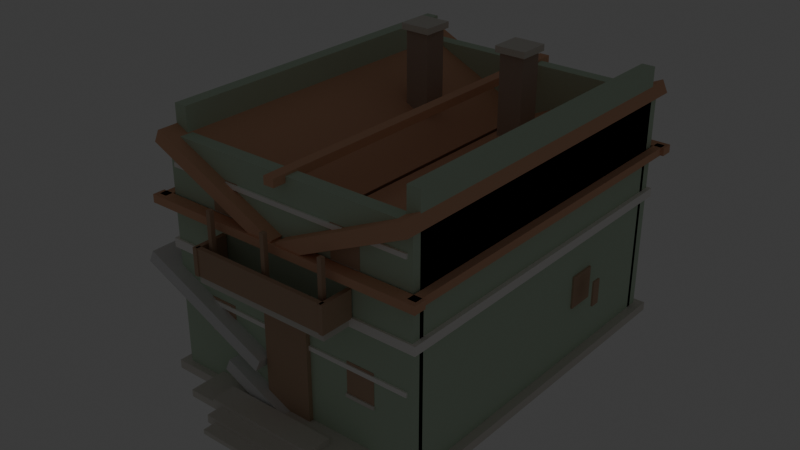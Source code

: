 # Source: Cottage_OurLittleWorld.blend  (saved by Blender 4.4.32; exported with 4.5.12 LTS)
import bpy
from mathutils import Matrix  # noqa: F401  (used for matrix-valued properties, if any)

bpy.ops.wm.read_factory_settings(use_empty=True)
scene = bpy.context.scene
scene.name = 'Scene'

# ---- collections
col_collection = bpy.data.collections.new('Collection'); scene.collection.children.link(col_collection)

# ---- materials (node trees are filled in below, after node groups)
mat_wall = bpy.data.materials.new('Wall')
mat_stone = bpy.data.materials.new('Stone')
mat_trim = bpy.data.materials.new('Trim')
mat_roof = bpy.data.materials.new('Roof')
mat_chimney = bpy.data.materials.new('Chimney')
mat_wood = bpy.data.materials.new('Wood')
mat_lampglow = bpy.data.materials.new('LampGlow')
mat_glass = bpy.data.materials.new('Glass')

# ---- material node trees
mat_wall.use_nodes = True; mat_wall.node_tree.nodes.clear()
_N = mat_wall.node_tree.nodes; _L = mat_wall.node_tree.links
n0 = _N.new('ShaderNodeBsdfPrincipled'); n0.name = 'Principled BSDF'; n0.location = (10, 300)
n0.inputs[0].default_value = (0.56, 0.69, 0.54, 1.0)
n0.inputs[2].default_value = 1.0
n0.inputs[13].default_value = 0.0
n1 = _N.new('ShaderNodeOutputMaterial'); n1.name = 'Material Output'; n1.location = (300, 300)
_L.new(n0.outputs[0], n1.inputs[0])
n1.is_active_output = True
mat_stone.use_nodes = True; mat_stone.node_tree.nodes.clear()
_N = mat_stone.node_tree.nodes; _L = mat_stone.node_tree.links
n0 = _N.new('ShaderNodeBsdfPrincipled'); n0.name = 'Principled BSDF'; n0.location = (10, 300)
n0.inputs[0].default_value = (0.75, 0.72, 0.66, 1.0)
n0.inputs[2].default_value = 1.0
n0.inputs[13].default_value = 0.0
n1 = _N.new('ShaderNodeOutputMaterial'); n1.name = 'Material Output'; n1.location = (300, 300)
_L.new(n0.outputs[0], n1.inputs[0])
n1.is_active_output = True
mat_trim.use_nodes = True; mat_trim.node_tree.nodes.clear()
_N = mat_trim.node_tree.nodes; _L = mat_trim.node_tree.links
n0 = _N.new('ShaderNodeBsdfPrincipled'); n0.name = 'Principled BSDF'; n0.location = (10, 300)
n0.inputs[0].default_value = (0.96, 0.94, 0.91, 1.0)
n0.inputs[2].default_value = 1.0
n0.inputs[13].default_value = 0.0
n1 = _N.new('ShaderNodeOutputMaterial'); n1.name = 'Material Output'; n1.location = (300, 300)
_L.new(n0.outputs[0], n1.inputs[0])
n1.is_active_output = True
mat_roof.use_nodes = True; mat_roof.node_tree.nodes.clear()
_N = mat_roof.node_tree.nodes; _L = mat_roof.node_tree.links
n0 = _N.new('ShaderNodeBsdfPrincipled'); n0.name = 'Principled BSDF'; n0.location = (10, 300)
n0.inputs[0].default_value = (0.77, 0.44, 0.29, 1.0)
n0.inputs[2].default_value = 1.0
n0.inputs[13].default_value = 0.0
n1 = _N.new('ShaderNodeOutputMaterial'); n1.name = 'Material Output'; n1.location = (300, 300)
_L.new(n0.outputs[0], n1.inputs[0])
n1.is_active_output = True
mat_chimney.use_nodes = True; mat_chimney.node_tree.nodes.clear()
_N = mat_chimney.node_tree.nodes; _L = mat_chimney.node_tree.links
n0 = _N.new('ShaderNodeBsdfPrincipled'); n0.name = 'Principled BSDF'; n0.location = (10, 300)
n0.inputs[0].default_value = (0.48, 0.38, 0.32, 1.0)
n0.inputs[2].default_value = 1.0
n0.inputs[13].default_value = 0.0
n1 = _N.new('ShaderNodeOutputMaterial'); n1.name = 'Material Output'; n1.location = (300, 300)
_L.new(n0.outputs[0], n1.inputs[0])
n1.is_active_output = True
mat_wood.use_nodes = True; mat_wood.node_tree.nodes.clear()
_N = mat_wood.node_tree.nodes; _L = mat_wood.node_tree.links
n0 = _N.new('ShaderNodeBsdfPrincipled'); n0.name = 'Principled BSDF'; n0.location = (10, 300)
n0.inputs[0].default_value = (0.55, 0.38, 0.27, 1.0)
n0.inputs[2].default_value = 1.0
n0.inputs[13].default_value = 0.0
n1 = _N.new('ShaderNodeOutputMaterial'); n1.name = 'Material Output'; n1.location = (300, 300)
_L.new(n0.outputs[0], n1.inputs[0])
n1.is_active_output = True
mat_lampglow.use_nodes = True; mat_lampglow.node_tree.nodes.clear()
_N = mat_lampglow.node_tree.nodes; _L = mat_lampglow.node_tree.links
n0 = _N.new('ShaderNodeBsdfPrincipled'); n0.name = 'Principled BSDF'; n0.location = (10, 300)
n0.inputs[0].default_value = (1.0, 0.9, 0.6, 1.0)
n0.inputs[2].default_value = 1.0
n0.inputs[13].default_value = 0.0
n0.inputs[27].default_value = (1.0, 0.9, 0.6, 1.0)
n0.inputs[28].default_value = 2.5
n1 = _N.new('ShaderNodeOutputMaterial'); n1.name = 'Material Output'; n1.location = (300, 300)
_L.new(n0.outputs[0], n1.inputs[0])
n1.is_active_output = True
mat_glass.use_nodes = True; mat_glass.node_tree.nodes.clear()
_N = mat_glass.node_tree.nodes; _L = mat_glass.node_tree.links
n0 = _N.new('ShaderNodeBsdfPrincipled'); n0.name = 'Principled BSDF'; n0.location = (10, 300)
n0.inputs[0].default_value = (0.72, 0.88, 0.92, 1.0)
n0.inputs[1].default_value = 0.1
n0.inputs[2].default_value = 0.05
n0.inputs[13].default_value = 0.0
n1 = _N.new('ShaderNodeOutputMaterial'); n1.name = 'Material Output'; n1.location = (300, 300)
_L.new(n0.outputs[0], n1.inputs[0])
n1.is_active_output = True

# ---- world
world_world = bpy.data.worlds.new('World'); scene.world = world_world
world_world.use_nodes = True; world_world.node_tree.nodes.clear()
_N = world_world.node_tree.nodes; _L = world_world.node_tree.links
n0 = _N.new('ShaderNodeOutputWorld'); n0.name = 'World Output'; n0.location = (300, 300)
n1 = _N.new('ShaderNodeBackground'); n1.name = 'Background'; n1.location = (10, 300)
n1.inputs[0].default_value = (0.05088, 0.05088, 0.05088, 1.0)
_L.new(n1.outputs[0], n0.inputs[0])
n0.is_active_output = True
world_world.color = (0.05088, 0.05088, 0.05088)
world_world.sun_shadow_jitter_overblur = 0.0

# ---- meshes
me_cube_008 = bpy.data.meshes.new('Cube.008')
me_cube_008.from_pydata([(2.7, -3.85, 2.8), (2.7, -3.85, 5.2), (2.7, 3.85, 2.8), (2.7, 3.85, 5.2), (3.0, -3.85, 2.8), (3.0, -3.85, 5.2), (3.0, 3.85, 2.8), (3.0, 3.85, 5.2), (-3.0, -4.05, 0.0), (-3.0, -4.05, 2.7), (-3.0, -3.75, 0.0), (-3.0, -3.75, 2.7), (3.0, -4.05, 0.0), (3.0, -4.05, 2.7), (3.0, -3.75, 0.0), (3.0, -3.75, 2.7), (-3.0, 3.75, 0.0), (-3.0, 3.75, 2.7), (-3.0, 4.05, 0.0), (-3.0, 4.05, 2.7), (3.0, 3.75, 0.0), (3.0, 3.75, 2.7), (3.0, 4.05, 0.0), (3.0, 4.05, 2.7), (-3.0, -3.85, 0.0), (-3.0, -3.85, 2.7), (-3.0, 3.85, 0.0), (-3.0, 3.85, 2.7), (-2.7, -3.85, 0.0), (-2.7, -3.85, 2.7), (-2.7, 3.85, 0.0), (-2.7, 3.85, 2.7), (2.7, -3.85, 0.0), (2.7, -3.85, 2.7), (2.7, 3.85, 0.0), (2.7, 3.85, 2.7), (3.0, -3.85, 0.0), (3.0, -3.85, 2.7), (3.0, 3.85, 0.0), (3.0, 3.85, 2.7), (-3.0, -4.0, 2.63), (-3.0, -4.0, 2.81), (-3.0, 4.0, 2.63), (-3.0, 4.0, 2.81), (3.0, -4.0, 2.63), (3.0, -4.0, 2.81), (3.0, 4.0, 2.63), (3.0, 4.0, 2.81), (-3.0, -4.05, 2.8), (-3.0, -4.05, 5.2), (-3.0, -3.75, 2.8), (-3.0, -3.75, 5.2), (3.0, -4.05, 2.8), (3.0, -4.05, 5.2), (3.0, -3.75, 2.8), (3.0, -3.75, 5.2), (-3.0, 3.75, 2.8), (-3.0, 3.75, 5.2), (-3.0, 4.05, 2.8), (-3.0, 4.05, 5.2), (3.0, 3.75, 2.8), (3.0, 3.75, 5.2), (3.0, 4.05, 2.8), (3.0, 4.05, 5.2), (-3.0, -3.85, 2.8), (-3.0, -3.85, 5.2), (-3.0, 3.85, 2.8), (-3.0, 3.85, 5.2), (-2.7, -3.85, 2.8), (-2.7, -3.85, 5.2), (-2.7, 3.85, 2.8), (-2.7, 3.85, 5.2), (-3.1, -4.1, 2.72), (-3.1, -4.1, 2.92), (-3.1, 4.1, 2.72), (-3.1, 4.1, 2.92), (3.1, -4.1, 2.72), (3.1, -4.1, 2.92), (3.1, 4.1, 2.72), (3.1, 4.1, 2.92), (-2.0, -4.9, 0.0), (-2.0, -4.9, 0.16), (-2.0, -3.9, 0.0), (-2.0, -3.9, 0.16), (2.0, -4.9, 0.0), (2.0, -4.9, 0.16), (2.0, -3.9, 0.0), (2.0, -3.9, 0.16), (-1.3, -4.955, 0.07), (-1.3, -4.955, 0.29), (-1.3, -4.405, 0.07), (-1.3, -4.405, 0.29), (1.3, -4.955, 0.07), (1.3, -4.955, 0.29), (1.3, -4.405, 0.07), (1.3, -4.405, 0.29), (-1.1, -5.285, 0.01), (-1.1, -5.285, 0.19), (-1.1, -4.835, 0.01), (-1.1, -4.835, 0.19), (1.1, -5.285, 0.01), (1.1, -5.285, 0.19), (1.1, -4.835, 0.01), (1.1, -4.835, 0.19), (-0.9, -5.57, 0.0), (-0.9, -5.57, 0.1), (-0.9, -5.19, 0.0), (-0.9, -5.19, 0.1), (0.9, -5.57, 0.0), (0.9, -5.57, 0.1), (0.9, -5.19, 0.0), (0.9, -5.19, 0.1), (-1.559, -4.35, 0.5614), (-1.432, -4.35, 0.8333), (-1.559, 4.35, 0.5614), (-1.432, 4.35, 0.8333), (1.432, -4.35, -0.8333), (1.559, -4.35, -0.5614), (1.432, 4.35, -0.8333), (1.559, 4.35, -0.5614), (-3.663, -4.35, 2.296), (-3.536, -4.35, 2.568), (-3.663, 4.35, 2.296), (-3.536, 4.35, 2.568), (-0.6722, -4.35, 0.901), (-0.5454, -4.35, 1.173), (-0.6722, 4.35, 0.901), (-0.5454, 4.35, 1.173), (-3.112, -4.32, 5.069), (-2.985, -4.32, 5.341), (-3.112, 4.32, 5.069), (-2.985, 4.32, 5.341), (-0.1752, -4.32, 3.699), (-0.04839, -4.32, 3.971), (-0.1752, 4.32, 3.699), (-0.04839, 4.32, 3.971), (0.1752, -4.32, 3.699), (0.04839, -4.32, 3.971), (0.1752, 4.32, 3.699), (0.04839, 4.32, 3.971), (3.112, -4.32, 5.069), (2.985, -4.32, 5.341), (3.112, 4.32, 5.069), (2.985, 4.32, 5.341), (-0.12, -4.35, 5.07), (-0.12, -4.35, 5.25), (-0.12, 4.35, 5.07), (-0.12, 4.35, 5.25), (0.12, -4.35, 5.07), (0.12, -4.35, 5.25), (0.12, 4.35, 5.07), (0.12, 4.35, 5.25), (-3.3, -4.36, 3.74), (-3.3, -4.36, 3.92), (-3.3, -4.08, 3.74), (-3.3, -4.08, 3.92), (3.3, -4.36, 3.74), (3.3, -4.36, 3.92), (3.3, -4.08, 3.74), (3.3, -4.08, 3.92), (-3.3, 4.08, 3.74), (-3.3, 4.08, 3.92), (-3.3, 4.36, 3.74), (-3.3, 4.36, 3.92), (3.3, 4.08, 3.74), (3.3, 4.08, 3.92), (3.3, 4.36, 3.74), (3.3, 4.36, 3.92), (-3.23, -4.25, 3.74), (-3.23, -4.25, 3.92), (-3.23, 4.25, 3.74), (-3.23, 4.25, 3.92), (-3.05, -4.25, 3.74), (-3.05, -4.25, 3.92), (-3.05, 4.25, 3.74), (-3.05, 4.25, 3.92), (3.05, -4.25, 3.74), (3.05, -4.25, 3.92), (3.05, 4.25, 3.74), (3.05, 4.25, 3.92), (3.23, -4.25, 3.74), (3.23, -4.25, 3.92), (3.23, 4.25, 3.74), (3.23, 4.25, 3.92), (-3.0, -3.85, 3.85), (-3.0, -3.85, 5.75), (-3.0, 3.85, 3.85), (-3.0, 3.85, 5.75), (-2.7, -3.85, 3.85), (-2.7, -3.85, 5.75), (-2.7, 3.85, 3.85), (-2.7, 3.85, 5.75), (2.7, -3.85, 3.85), (2.7, -3.85, 5.75), (2.7, 3.85, 3.85), (2.7, 3.85, 5.75), (3.0, -3.85, 3.85), (3.0, -3.85, 5.75), (3.0, 3.85, 3.85), (3.0, 3.85, 5.75), (-1.475, 1.225, 4.5), (-1.475, 1.225, 6.3), (-1.475, 1.775, 4.5), (-1.475, 1.775, 6.3), (-0.925, 1.225, 4.5), (-0.925, 1.225, 6.3), (-0.925, 1.775, 4.5), (-0.925, 1.775, 6.3), (0.925, 1.225, 4.5), (0.925, 1.225, 6.3), (0.925, 1.775, 4.5), (0.925, 1.775, 6.3), (1.475, 1.225, 4.5), (1.475, 1.225, 6.3), (1.475, 1.775, 4.5), (1.475, 1.775, 6.3), (-1.55, 1.15, 6.29), (-1.55, 1.15, 6.43), (-1.55, 1.85, 6.29), (-1.55, 1.85, 6.43), (-0.85, 1.15, 6.29), (-0.85, 1.15, 6.43), (-0.85, 1.85, 6.29), (-0.85, 1.85, 6.43), (0.85, 1.15, 6.29), (0.85, 1.15, 6.43), (0.85, 1.85, 6.29), (0.85, 1.85, 6.43), (1.55, 1.15, 6.29), (1.55, 1.15, 6.43), (1.55, 1.85, 6.29), (1.55, 1.85, 6.43), (-0.55, -4.15, 0.03), (-0.55, -4.15, 2.53), (-0.55, -3.97, 0.03), (-0.55, -3.97, 2.53), (0.55, -4.15, 0.03), (0.55, -4.15, 2.53), (0.55, -3.97, 0.03), (0.55, -3.97, 2.53), (-0.45, -4.07, 0.1), (-0.45, -4.07, 2.3), (-0.45, -3.93, 0.1), (-0.45, -3.93, 2.3), (0.45, -4.07, 0.1), (0.45, -4.07, 2.3), (0.45, -3.93, 0.1), (0.45, -3.93, 2.3), (-0.425, -3.99, 0.105), (-0.425, -3.99, 2.255), (-0.425, -3.93, 0.105), (-0.425, -3.93, 2.255), (0.425, -3.99, 0.105), (0.425, -3.99, 2.255), (0.425, -3.93, 0.105), (0.425, -3.93, 2.255), (-1.6, -4.75, 2.73), (-1.6, -4.75, 2.91), (-1.6, -3.85, 2.73), (-1.6, -3.85, 2.91), (1.6, -4.75, 2.73), (1.6, -4.75, 2.91), (1.6, -3.85, 2.73), (1.6, -3.85, 2.91), (-1.6, -4.8, 2.9), (-1.6, -4.8, 3.5), (-1.6, -4.7, 2.9), (-1.6, -4.7, 3.5), (1.6, -4.8, 2.9), (1.6, -4.8, 3.5), (1.6, -4.7, 2.9), (1.6, -4.7, 3.5), (-1.65, -4.825, 2.9), (-1.65, -4.825, 3.5), (-1.65, -4.075, 2.9), (-1.65, -4.075, 3.5), (-1.55, -4.825, 2.9), (-1.55, -4.825, 3.5), (-1.55, -4.075, 2.9), (-1.55, -4.075, 3.5), (1.55, -4.825, 2.9), (1.55, -4.825, 3.5), (1.55, -4.075, 2.9), (1.55, -4.075, 3.5), (1.65, -4.825, 2.9), (1.65, -4.825, 3.5), (1.65, -4.075, 2.9), (1.65, -4.075, 3.5), (-1.45, -4.6, 2.85), (-1.45, -4.6, 4.25), (-1.45, -4.5, 2.85), (-1.45, -4.5, 4.25), (-1.35, -4.6, 2.85), (-1.35, -4.6, 4.25), (-1.35, -4.5, 2.85), (-1.35, -4.5, 4.25), (-0.05, -4.6, 2.85), (-0.05, -4.6, 4.25), (-0.05, -4.5, 2.85), (-0.05, -4.5, 4.25), (0.05, -4.6, 2.85), (0.05, -4.6, 4.25), (0.05, -4.5, 2.85), (0.05, -4.5, 4.25), (1.35, -4.6, 2.85), (1.35, -4.6, 4.25), (1.35, -4.5, 2.85), (1.35, -4.5, 4.25), (1.45, -4.6, 2.85), (1.45, -4.6, 4.25), (1.45, -4.5, 2.85), (1.45, -4.5, 4.25), (-1.235, -4.775, 2.92), (-1.235, -4.775, 3.44), (-1.235, -4.705, 2.92), (-1.235, -4.705, 3.44), (-1.165, -4.775, 2.92), (-1.165, -4.775, 3.44), (-1.165, -4.705, 2.92), (-1.165, -4.705, 3.44), (-0.835, -4.775, 2.92), (-0.835, -4.775, 3.44), (-0.835, -4.705, 2.92), (-0.835, -4.705, 3.44), (-0.765, -4.775, 2.92), (-0.765, -4.775, 3.44), (-0.765, -4.705, 2.92), (-0.765, -4.705, 3.44), (-0.435, -4.775, 2.92), (-0.435, -4.775, 3.44), (-0.435, -4.705, 2.92), (-0.435, -4.705, 3.44), (-0.365, -4.775, 2.92), (-0.365, -4.775, 3.44), (-0.365, -4.705, 2.92), (-0.365, -4.705, 3.44), (-0.035, -4.775, 2.92), (-0.035, -4.775, 3.44), (-0.035, -4.705, 2.92), (-0.035, -4.705, 3.44), (0.035, -4.775, 2.92), (0.035, -4.775, 3.44), (0.035, -4.705, 2.92), (0.035, -4.705, 3.44), (0.365, -4.775, 2.92), (0.365, -4.775, 3.44), (0.365, -4.705, 2.92), (0.365, -4.705, 3.44), (0.435, -4.775, 2.92), (0.435, -4.775, 3.44), (0.435, -4.705, 2.92), (0.435, -4.705, 3.44), (0.765, -4.775, 2.92), (0.765, -4.775, 3.44), (0.765, -4.705, 2.92), (0.765, -4.705, 3.44), (0.835, -4.775, 2.92), (0.835, -4.775, 3.44), (0.835, -4.705, 2.92), (0.835, -4.705, 3.44), (1.165, -4.775, 2.92), (1.165, -4.775, 3.44), (1.165, -4.705, 2.92), (1.165, -4.705, 3.44), (1.235, -4.775, 2.92), (1.235, -4.775, 3.44), (1.235, -4.705, 2.92), (1.235, -4.705, 3.44), (-3.2, -4.2, -0.2), (-3.2, -4.2, 0.0), (-3.2, 4.2, -0.2), (-3.2, 4.2, 0.0), (3.2, -4.2, -0.2), (3.2, -4.2, 0.0), (3.2, 4.2, -0.2), (3.2, 4.2, 0.0), (0.0, -4.195, 2.545), (0.0, -4.195, 2.895), (0.02165, -4.207, 2.545), (0.02165, -4.207, 2.895), (0.02165, -4.232, 2.545), (0.02165, -4.232, 2.895), (0.0, -4.245, 2.545), (0.0, -4.245, 2.895), (-0.02165, -4.232, 2.545), (-0.02165, -4.232, 2.895), (-0.02165, -4.207, 2.545), (-0.02165, -4.207, 2.895), (-0.09, -4.29, 2.39), (-0.09, -4.29, 2.61), (-0.09, -4.15, 2.39), (-0.09, -4.15, 2.61), (0.09, -4.29, 2.39), (0.09, -4.29, 2.61), (0.09, -4.15, 2.39), (0.09, -4.15, 2.61), (-0.06, -4.26, 2.42), (-0.06, -4.26, 2.58), (-0.06, -4.18, 2.42), (-0.06, -4.18, 2.58), (0.06, -4.26, 2.42), (0.06, -4.26, 2.58), (0.06, -4.18, 2.42), (0.06, -4.18, 2.58), (-2.9, -4.09, 1.77), (-2.9, -4.09, 1.87), (-2.9, -3.99, 1.77), (-2.9, -3.99, 1.87), (2.9, -4.09, 1.77), (2.9, -4.09, 1.87), (2.9, -3.99, 1.77), (2.9, -3.99, 1.87), (-2.9, -4.09, 4.53), (-2.9, -4.09, 4.63), (-2.9, -3.99, 4.53), (-2.9, -3.99, 4.63), (2.9, -4.09, 4.53), (2.9, -4.09, 4.63), (2.9, -3.99, 4.53), (2.9, -3.99, 4.63), (-2.91, -3.96, 0.0), (-2.91, -3.96, 5.2), (-2.91, -3.84, 0.0), (-2.91, -3.84, 5.2), (-2.79, -3.96, 0.0), (-2.79, -3.96, 5.2), (-2.79, -3.84, 0.0), (-2.79, -3.84, 5.2), (2.79, -3.96, 0.0), (2.79, -3.96, 5.2), (2.79, -3.84, 0.0), (2.79, -3.84, 5.2), (2.91, -3.96, 0.0), (2.91, -3.96, 5.2), (2.91, -3.84, 0.0), (2.91, -3.84, 5.2), (-2.91, 3.84, 0.0), (-2.91, 3.84, 5.2), (-2.91, 3.96, 0.0), (-2.91, 3.96, 5.2), (-2.79, 3.84, 0.0), (-2.79, 3.84, 5.2), (-2.79, 3.96, 0.0), (-2.79, 3.96, 5.2), (2.79, 3.84, 0.0), (2.79, 3.84, 5.2), (2.79, 3.96, 0.0), (2.79, 3.96, 5.2), (2.91, 3.84, 0.0), (2.91, 3.84, 5.2), (2.91, 3.96, 0.0), (2.91, 3.96, 5.2), (-2.14, -4.09, 1.14), (-2.14, -4.09, 1.22), (-2.14, -3.91, 1.14), (-2.14, -3.91, 1.22), (-1.46, -4.09, 1.14), (-1.46, -4.09, 1.22), (-1.46, -3.91, 1.14), (-1.46, -3.91, 1.22), (1.46, -4.09, 1.14), (1.46, -4.09, 1.22), (1.46, -3.91, 1.14), (1.46, -3.91, 1.22), (2.14, -4.09, 1.14), (2.14, -4.09, 1.22), (2.14, -3.91, 1.14), (2.14, -3.91, 1.22), (-1.84, -4.09, 3.84), (-1.84, -4.09, 3.92), (-1.84, -3.91, 3.84), (-1.84, -3.91, 3.92), (-1.16, -4.09, 3.84), (-1.16, -4.09, 3.92), (-1.16, -3.91, 3.84), (-1.16, -3.91, 3.92), (1.16, -4.09, 3.84), (1.16, -4.09, 3.92), (1.16, -3.91, 3.84), (1.16, -3.91, 3.92), (1.84, -4.09, 3.84), (1.84, -4.09, 3.92), (1.84, -3.91, 3.84), (1.84, -3.91, 3.92)], [], [(0, 1, 3, 2), (2, 3, 7, 6), (6, 7, 5, 4), (4, 5, 1, 0), (2, 6, 4, 0), (7, 3, 1, 5), (8, 9, 11, 10), (10, 11, 15, 14), (14, 15, 13, 12), (12, 13, 9, 8), (10, 14, 12, 8), (15, 11, 9, 13), (16, 17, 19, 18), (18, 19, 23, 22), (22, 23, 21, 20), (20, 21, 17, 16), (18, 22, 20, 16), (23, 19, 17, 21), (24, 25, 27, 26), (26, 27, 31, 30), (30, 31, 29, 28), (28, 29, 25, 24), (26, 30, 28, 24), (31, 27, 25, 29), (32, 33, 35, 34), (34, 35, 39, 38), (38, 39, 37, 36), (36, 37, 33, 32), (34, 38, 36, 32), (39, 35, 33, 37), (40, 41, 43, 42), (42, 43, 47, 46), (46, 47, 45, 44), (44, 45, 41, 40), (42, 46, 44, 40), (47, 43, 41, 45), (48, 49, 51, 50), (50, 51, 55, 54), (54, 55, 53, 52), (52, 53, 49, 48), (50, 54, 52, 48), (55, 51, 49, 53), (56, 57, 59, 58), (58, 59, 63, 62), (62, 63, 61, 60), (60, 61, 57, 56), (58, 62, 60, 56), (63, 59, 57, 61), (64, 65, 67, 66), (66, 67, 71, 70), (70, 71, 69, 68), (68, 69, 65, 64), (66, 70, 68, 64), (71, 67, 65, 69), (72, 73, 75, 74), (74, 75, 79, 78), (78, 79, 77, 76), (76, 77, 73, 72), (74, 78, 76, 72), (79, 75, 73, 77), (80, 81, 83, 82), (82, 83, 87, 86), (86, 87, 85, 84), (84, 85, 81, 80), (82, 86, 84, 80), (87, 83, 81, 85), (88, 89, 91, 90), (90, 91, 95, 94), (94, 95, 93, 92), (92, 93, 89, 88), (90, 94, 92, 88), (95, 91, 89, 93), (96, 97, 99, 98), (98, 99, 103, 102), (102, 103, 101, 100), (100, 101, 97, 96), (98, 102, 100, 96), (103, 99, 97, 101), (104, 105, 107, 106), (106, 107, 111, 110), (110, 111, 109, 108), (108, 109, 105, 104), (106, 110, 108, 104), (111, 107, 105, 109), (112, 113, 115, 114), (114, 115, 119, 118), (118, 119, 117, 116), (116, 117, 113, 112), (114, 118, 116, 112), (119, 115, 113, 117), (120, 121, 123, 122), (122, 123, 127, 126), (126, 127, 125, 124), (124, 125, 121, 120), (122, 126, 124, 120), (127, 123, 121, 125), (128, 129, 131, 130), (130, 131, 135, 134), (134, 135, 133, 132), (132, 133, 129, 128), (130, 134, 132, 128), (135, 131, 129, 133), (136, 137, 139, 138), (138, 139, 143, 142), (142, 143, 141, 140), (140, 141, 137, 136), (138, 142, 140, 136), (143, 139, 137, 141), (144, 145, 147, 146), (146, 147, 151, 150), (150, 151, 149, 148), (148, 149, 145, 144), (146, 150, 148, 144), (151, 147, 145, 149), (152, 153, 155, 154), (154, 155, 159, 158), (158, 159, 157, 156), (156, 157, 153, 152), (154, 158, 156, 152), (159, 155, 153, 157), (160, 161, 163, 162), (162, 163, 167, 166), (166, 167, 165, 164), (164, 165, 161, 160), (162, 166, 164, 160), (167, 163, 161, 165), (168, 169, 171, 170), (170, 171, 175, 174), (174, 175, 173, 172), (172, 173, 169, 168), (170, 174, 172, 168), (175, 171, 169, 173), (176, 177, 179, 178), (178, 179, 183, 182), (182, 183, 181, 180), (180, 181, 177, 176), (178, 182, 180, 176), (183, 179, 177, 181), (184, 185, 187, 186), (186, 187, 191, 190), (190, 191, 189, 188), (188, 189, 185, 184), (186, 190, 188, 184), (191, 187, 185, 189), (192, 193, 195, 194), (194, 195, 199, 198), (198, 199, 197, 196), (196, 197, 193, 192), (194, 198, 196, 192), (199, 195, 193, 197), (200, 201, 203, 202), (202, 203, 207, 206), (206, 207, 205, 204), (204, 205, 201, 200), (202, 206, 204, 200), (207, 203, 201, 205), (208, 209, 211, 210), (210, 211, 215, 214), (214, 215, 213, 212), (212, 213, 209, 208), (210, 214, 212, 208), (215, 211, 209, 213), (216, 217, 219, 218), (218, 219, 223, 222), (222, 223, 221, 220), (220, 221, 217, 216), (218, 222, 220, 216), (223, 219, 217, 221), (224, 225, 227, 226), (226, 227, 231, 230), (230, 231, 229, 228), (228, 229, 225, 224), (226, 230, 228, 224), (231, 227, 225, 229), (232, 233, 235, 234), (234, 235, 239, 238), (238, 239, 237, 236), (236, 237, 233, 232), (234, 238, 236, 232), (239, 235, 233, 237), (240, 241, 243, 242), (242, 243, 247, 246), (246, 247, 245, 244), (244, 245, 241, 240), (242, 246, 244, 240), (247, 243, 241, 245), (248, 249, 251, 250), (250, 251, 255, 254), (254, 255, 253, 252), (252, 253, 249, 248), (250, 254, 252, 248), (255, 251, 249, 253), (256, 257, 259, 258), (258, 259, 263, 262), (262, 263, 261, 260), (260, 261, 257, 256), (258, 262, 260, 256), (263, 259, 257, 261), (264, 265, 267, 266), (266, 267, 271, 270), (270, 271, 269, 268), (268, 269, 265, 264), (266, 270, 268, 264), (271, 267, 265, 269), (272, 273, 275, 274), (274, 275, 279, 278), (278, 279, 277, 276), (276, 277, 273, 272), (274, 278, 276, 272), (279, 275, 273, 277), (280, 281, 283, 282), (282, 283, 287, 286), (286, 287, 285, 284), (284, 285, 281, 280), (282, 286, 284, 280), (287, 283, 281, 285), (288, 289, 291, 290), (290, 291, 295, 294), (294, 295, 293, 292), (292, 293, 289, 288), (290, 294, 292, 288), (295, 291, 289, 293), (296, 297, 299, 298), (298, 299, 303, 302), (302, 303, 301, 300), (300, 301, 297, 296), (298, 302, 300, 296), (303, 299, 297, 301), (304, 305, 307, 306), (306, 307, 311, 310), (310, 311, 309, 308), (308, 309, 305, 304), (306, 310, 308, 304), (311, 307, 305, 309), (312, 313, 315, 314), (314, 315, 319, 318), (318, 319, 317, 316), (316, 317, 313, 312), (314, 318, 316, 312), (319, 315, 313, 317), (320, 321, 323, 322), (322, 323, 327, 326), (326, 327, 325, 324), (324, 325, 321, 320), (322, 326, 324, 320), (327, 323, 321, 325), (328, 329, 331, 330), (330, 331, 335, 334), (334, 335, 333, 332), (332, 333, 329, 328), (330, 334, 332, 328), (335, 331, 329, 333), (336, 337, 339, 338), (338, 339, 343, 342), (342, 343, 341, 340), (340, 341, 337, 336), (338, 342, 340, 336), (343, 339, 337, 341), (344, 345, 347, 346), (346, 347, 351, 350), (350, 351, 349, 348), (348, 349, 345, 344), (346, 350, 348, 344), (351, 347, 345, 349), (352, 353, 355, 354), (354, 355, 359, 358), (358, 359, 357, 356), (356, 357, 353, 352), (354, 358, 356, 352), (359, 355, 353, 357), (360, 361, 363, 362), (362, 363, 367, 366), (366, 367, 365, 364), (364, 365, 361, 360), (362, 366, 364, 360), (367, 363, 361, 365), (368, 369, 371, 370), (370, 371, 375, 374), (374, 375, 373, 372), (372, 373, 369, 368), (370, 374, 372, 368), (375, 371, 369, 373), (376, 377, 379, 378), (378, 379, 381, 380), (380, 381, 383, 382), (382, 383, 385, 384), (379, 377, 387, 385, 383, 381), (384, 385, 387, 386), (386, 387, 377, 376), (376, 378, 380, 382, 384, 386), (388, 389, 391, 390), (390, 391, 395, 394), (394, 395, 393, 392), (392, 393, 389, 388), (390, 394, 392, 388), (395, 391, 389, 393), (396, 397, 399, 398), (398, 399, 403, 402), (402, 403, 401, 400), (400, 401, 397, 396), (398, 402, 400, 396), (403, 399, 397, 401), (404, 405, 407, 406), (406, 407, 411, 410), (410, 411, 409, 408), (408, 409, 405, 404), (406, 410, 408, 404), (411, 407, 405, 409), (412, 413, 415, 414), (414, 415, 419, 418), (418, 419, 417, 416), (416, 417, 413, 412), (414, 418, 416, 412), (419, 415, 413, 417), (420, 421, 423, 422), (422, 423, 427, 426), (426, 427, 425, 424), (424, 425, 421, 420), (422, 426, 424, 420), (427, 423, 421, 425), (428, 429, 431, 430), (430, 431, 435, 434), (434, 435, 433, 432), (432, 433, 429, 428), (430, 434, 432, 428), (435, 431, 429, 433), (436, 437, 439, 438), (438, 439, 443, 442), (442, 443, 441, 440), (440, 441, 437, 436), (438, 442, 440, 436), (443, 439, 437, 441), (444, 445, 447, 446), (446, 447, 451, 450), (450, 451, 449, 448), (448, 449, 445, 444), (446, 450, 448, 444), (451, 447, 445, 449), (452, 453, 455, 454), (454, 455, 459, 458), (458, 459, 457, 456), (456, 457, 453, 452), (454, 458, 456, 452), (459, 455, 453, 457), (460, 461, 463, 462), (462, 463, 467, 466), (466, 467, 465, 464), (464, 465, 461, 460), (462, 466, 464, 460), (467, 463, 461, 465), (468, 469, 471, 470), (470, 471, 475, 474), (474, 475, 473, 472), (472, 473, 469, 468), (470, 474, 472, 468), (475, 471, 469, 473), (476, 477, 479, 478), (478, 479, 483, 482), (482, 483, 481, 480), (480, 481, 477, 476), (478, 482, 480, 476), (483, 479, 477, 481)])
me_cube_008.polygons.foreach_set('material_index', [0, 0, 0, 0, 0, 0, 0, 0, 0, 0, 0, 0, 0, 0, 0, 0, 0, 0, 0, 0, 0, 0, 0, 0, 0, 0, 0, 0, 0, 0, 1, 1, 1, 1, 1, 1, 0, 0, 0, 0, 0, 0, 0, 0, 0, 0, 0, 0, 0, 0, 0, 0, 0, 0, 2, 2, 2, 2, 2, 2, 1, 1, 1, 1, 1, 1, 1, 1, 1, 1, 1, 1, 1, 1, 1, 1, 1, 1, 1, 1, 1, 1, 1, 1, 3, 3, 3, 3, 3, 3, 3, 3, 3, 3, 3, 3, 4, 4, 4, 4, 4, 4, 4, 4, 4, 4, 4, 4, 4, 4, 4, 4, 4, 4, 4, 4, 4, 4, 4, 4, 4, 4, 4, 4, 4, 4, 4, 4, 4, 4, 4, 4, 4, 4, 4, 4, 4, 4, 0, 0, 0, 0, 0, 0, 0, 0, 0, 0, 0, 0, 5, 5, 5, 5, 5, 5, 5, 5, 5, 5, 5, 5, 1, 1, 1, 1, 1, 1, 1, 1, 1, 1, 1, 1, 6, 6, 6, 6, 6, 6, 6, 6, 6, 6, 6, 6, 6, 6, 6, 6, 6, 6, 1, 1, 1, 1, 1, 1, 6, 6, 6, 6, 6, 6, 6, 6, 6, 6, 6, 6, 6, 6, 6, 6, 6, 6, 6, 6, 6, 6, 6, 6, 6, 6, 6, 6, 6, 6, 6, 6, 6, 6, 6, 6, 6, 6, 6, 6, 6, 6, 6, 6, 6, 6, 6, 6, 6, 6, 6, 6, 6, 6, 6, 6, 6, 6, 6, 6, 6, 6, 6, 6, 6, 6, 6, 6, 6, 6, 6, 6, 6, 6, 6, 6, 6, 6, 1, 1, 1, 1, 1, 1, 6, 6, 6, 6, 6, 6, 6, 6, 6, 6, 6, 6, 6, 6, 7, 7, 7, 7, 7, 7, 2, 2, 2, 2, 2, 2, 2, 2, 2, 2, 2, 2, 2, 2, 2, 2, 2, 2, 2, 2, 2, 2, 2, 2, 2, 2, 2, 2, 2, 2, 2, 2, 2, 2, 2, 2, 1, 1, 1, 1, 1, 1, 1, 1, 1, 1, 1, 1, 1, 1, 1, 1, 1, 1, 1, 1, 1, 1, 1, 1])
_uv = me_cube_008.uv_layers.new(name='UVMap')
_uv.uv.foreach_set('vector', [0.7585, 0.2434, 0.7574, 0.2434, 0.7574, 0.0097, 0.7585, 0.0097, 0.7585, 0.0097, 0.7574, 0.0097, 0.7666, 0.0097, 0.7676, 0.0097, 0.3617, 0.7861, 0.3607, 0.7861, 0.3607, 0.5524, 0.3617, 0.5524, 0.7676, 0.2434, 0.7666, 0.2434, 0.7574, 0.2434, 0.7585, 0.2434, 0.7585, 0.0097, 0.7676, 0.0097, 0.7676, 0.2434, 0.7585, 0.2434, 0.3607, 0.7861, 0.3516, 0.7861, 0.3516, 0.5524, 0.3607, 0.5524, 0.9527, 0.2852, 0.9527, 0.2841, 0.9618, 0.2841, 0.9618, 0.2852, 0.9618, 0.2852, 0.9618, 0.2841, 0.9618, 0.4662, 0.9618, 0.4674, 0.9585, 0.7509, 0.9585, 0.7497, 0.9676, 0.7497, 0.9676, 0.7509, 0.9527, 0.4674, 0.9527, 0.4662, 0.9527, 0.2841, 0.9527, 0.2852, 0.9618, 0.2852, 0.9618, 0.4674, 0.9527, 0.4674, 0.9527, 0.2852, 0.9585, 0.7497, 0.9585, 0.5676, 0.9676, 0.5676, 0.9676, 0.7497, 0.9585, 0.7714, 0.9585, 0.7703, 0.9676, 0.7703, 0.9676, 0.7714, 0.9676, 0.7714, 0.9676, 0.7703, 0.9676, 0.9524, 0.9676, 0.9535, 0.9587, 0.193, 0.9587, 0.1918, 0.9678, 0.1918, 0.9678, 0.193, 0.9585, 0.9535, 0.9585, 0.9524, 0.9585, 0.7703, 0.9585, 0.7714, 0.9676, 0.7714, 0.9676, 0.9535, 0.9585, 0.9535, 0.9585, 0.7714, 0.9587, 0.1918, 0.9587, 0.0097, 0.9678, 0.0097, 0.9678, 0.1918, 0.6399, 0.2434, 0.6388, 0.2434, 0.6388, 0.0097, 0.6399, 0.0097, 0.6399, 0.0097, 0.6388, 0.0097, 0.6479, 0.0097, 0.649, 0.0097, 0.7084, 0.2434, 0.7072, 0.2434, 0.7072, 0.0097, 0.7084, 0.0097, 0.649, 0.2434, 0.6479, 0.2434, 0.6388, 0.2434, 0.6399, 0.2434, 0.6399, 0.0097, 0.649, 0.0097, 0.649, 0.2434, 0.6399, 0.2434, 0.7072, 0.2434, 0.6981, 0.2434, 0.6981, 0.0097, 0.7072, 0.0097, 0.6696, 0.2434, 0.6684, 0.2434, 0.6684, 0.0097, 0.6696, 0.0097, 0.6696, 0.0097, 0.6684, 0.0097, 0.6775, 0.0097, 0.6787, 0.0097, 0.738, 0.2434, 0.7369, 0.2434, 0.7369, 0.0097, 0.738, 0.0097, 0.6787, 0.2434, 0.6775, 0.2434, 0.6684, 0.2434, 0.6696, 0.2434, 0.6696, 0.0097, 0.6787, 0.0097, 0.6787, 0.2434, 0.6696, 0.2434, 0.7369, 0.2434, 0.7278, 0.2434, 0.7278, 0.0097, 0.7369, 0.0097, 0.4251, 0.5269, 0.425, 0.5269, 0.425, 0.2841, 0.4251, 0.2841, 0.4251, 0.2841, 0.425, 0.2841, 0.6072, 0.2841, 0.6072, 0.2841, 0.6194, 0.2525, 0.6193, 0.2525, 0.6193, 0.0097, 0.6194, 0.0097, 0.6072, 0.5269, 0.6072, 0.5269, 0.425, 0.5269, 0.4251, 0.5269, 0.4251, 0.2841, 0.6072, 0.2841, 0.6072, 0.5269, 0.4251, 0.5269, 0.6193, 0.2525, 0.4372, 0.2525, 0.4372, 0.0097, 0.6193, 0.0097, 0.5931, 0.8005, 0.5931, 0.7995, 0.6022, 0.7995, 0.6022, 0.8005, 0.6022, 0.8005, 0.6022, 0.7995, 0.6022, 0.9816, 0.6022, 0.9826, 0.3516, 0.9887, 0.3516, 0.9877, 0.3607, 0.9877, 0.3607, 0.9887, 0.5931, 0.9826, 0.5931, 0.9816, 0.5931, 0.7995, 0.5931, 0.8005, 0.6022, 0.8005, 0.6022, 0.9826, 0.5931, 0.9826, 0.5931, 0.8005, 0.3516, 0.9877, 0.3516, 0.8055, 0.3607, 0.8055, 0.3607, 0.9877, 0.3811, 0.8066, 0.3811, 0.8055, 0.3902, 0.8055, 0.3902, 0.8066, 0.3902, 0.8066, 0.3902, 0.8055, 0.3902, 0.9877, 0.3902, 0.9887, 0.9812, 0.4672, 0.9812, 0.4662, 0.9903, 0.4662, 0.9903, 0.4672, 0.3811, 0.9887, 0.3811, 0.9877, 0.3811, 0.8055, 0.3811, 0.8066, 0.3902, 0.8066, 0.3902, 0.9887, 0.3811, 0.9887, 0.3811, 0.8066, 0.9812, 0.4662, 0.9812, 0.2841, 0.9903, 0.2841, 0.9903, 0.4662, 0.5941, 0.7801, 0.5931, 0.7801, 0.5931, 0.5463, 0.5941, 0.5463, 0.5941, 0.5463, 0.5931, 0.5463, 0.6022, 0.5463, 0.6032, 0.5463, 0.3912, 0.7861, 0.3902, 0.7861, 0.3902, 0.5524, 0.3912, 0.5524, 0.6032, 0.7801, 0.6022, 0.7801, 0.5931, 0.7801, 0.5941, 0.7801, 0.5941, 0.5463, 0.6032, 0.5463, 0.6032, 0.7801, 0.5941, 0.7801, 0.3902, 0.7861, 0.3811, 0.7861, 0.3811, 0.5524, 0.3902, 0.5524, 0.009786, 0.533, 0.0097, 0.533, 0.0097, 0.2841, 0.009786, 0.2841, 0.009786, 0.2841, 0.0097, 0.2841, 0.1979, 0.2841, 0.198, 0.2841, 0.4056, 0.533, 0.4056, 0.533, 0.4056, 0.2841, 0.4056, 0.2841, 0.198, 0.533, 0.1979, 0.533, 0.0097, 0.533, 0.009786, 0.533, 0.009786, 0.2841, 0.198, 0.2841, 0.198, 0.533, 0.009786, 0.533, 0.4056, 0.533, 0.2174, 0.533, 0.2174, 0.2841, 0.4056, 0.2841, 0.853, 0.2842, 0.853, 0.2841, 0.8834, 0.2841, 0.8834, 0.2842, 0.8834, 0.2842, 0.8834, 0.2841, 0.8834, 0.4055, 0.8834, 0.4056, 0.853, 0.5464, 0.853, 0.5464, 0.8834, 0.5464, 0.8834, 0.5464, 0.853, 0.4056, 0.853, 0.4055, 0.853, 0.2841, 0.853, 0.2842, 0.8834, 0.2842, 0.8834, 0.4056, 0.853, 0.4056, 0.853, 0.2842, 0.853, 0.5464, 0.853, 0.425, 0.8834, 0.425, 0.8834, 0.5464, 0.5185, 0.8299, 0.5185, 0.8298, 0.5352, 0.8298, 0.5352, 0.8299, 0.5352, 0.8299, 0.5352, 0.8298, 0.5352, 0.9087, 0.5352, 0.9088, 0.5546, 0.9088, 0.5546, 0.9087, 0.5713, 0.9087, 0.5713, 0.9088, 0.5185, 0.9088, 0.5185, 0.9087, 0.5185, 0.8298, 0.5185, 0.8299, 0.5352, 0.8299, 0.5352, 0.9088, 0.5185, 0.9088, 0.5185, 0.8299, 0.5546, 0.9087, 0.5546, 0.8298, 0.5713, 0.8298, 0.5713, 0.9087, 0.2387, 0.8341, 0.2387, 0.8341, 0.2524, 0.8341, 0.2524, 0.8341, 0.2524, 0.8341, 0.2524, 0.8341, 0.2524, 0.9008, 0.2524, 0.9009, 0.2718, 0.9009, 0.2718, 0.9008, 0.2854, 0.9008, 0.2854, 0.9009, 0.2387, 0.9009, 0.2387, 0.9008, 0.2387, 0.8341, 0.2387, 0.8341, 0.2524, 0.8341, 0.2524, 0.9009, 0.2387, 0.9009, 0.2387, 0.8341, 0.2718, 0.9008, 0.2718, 0.8341, 0.2854, 0.8341, 0.2854, 0.9008, 0.0097, 0.8359, 0.0097, 0.8359, 0.02124, 0.8359, 0.02124, 0.8359, 0.02124, 0.8359, 0.02124, 0.8359, 0.02124, 0.8905, 0.02124, 0.8906, 0.04064, 0.8906, 0.04064, 0.8905, 0.05217, 0.8905, 0.05217, 0.8906, 0.0097, 0.8906, 0.0097, 0.8905, 0.0097, 0.8359, 0.0097, 0.8359, 0.02124, 0.8359, 0.02124, 0.8906, 0.0097, 0.8906, 0.0097, 0.8359, 0.04064, 0.8905, 0.04064, 0.8359, 0.05217, 0.8359, 0.05217, 0.8905, 0.1242, 0.5524, 0.1279, 0.5524, 0.1279, 0.8165, 0.1242, 0.8165, 0.6266, 0.2841, 0.6304, 0.2841, 0.7217, 0.2841, 0.718, 0.2841, 0.718, 0.2841, 0.7217, 0.2841, 0.7217, 0.5482, 0.718, 0.5482, 0.718, 0.5482, 0.7217, 0.5482, 0.6304, 0.5482, 0.6266, 0.5482, 0.6266, 0.2841, 0.718, 0.2841, 0.718, 0.5482, 0.6266, 0.5482, 0.2193, 0.8165, 0.1279, 0.8165, 0.1279, 0.5524, 0.2193, 0.5524, 0.425, 0.5463, 0.4288, 0.5463, 0.4288, 0.8104, 0.425, 0.8104, 0.0097, 0.5524, 0.01343, 0.5524, 0.1048, 0.5524, 0.1011, 0.5524, 0.1011, 0.5524, 0.1048, 0.5524, 0.1048, 0.8165, 0.1011, 0.8165, 0.1011, 0.8165, 0.1048, 0.8165, 0.01343, 0.8165, 0.0097, 0.8165, 0.0097, 0.5524, 0.1011, 0.5524, 0.1011, 0.8165, 0.0097, 0.8165, 0.5202, 0.8104, 0.4288, 0.8104, 0.4288, 0.5463, 0.5202, 0.5463, 0.2387, 0.5524, 0.2425, 0.5524, 0.2425, 0.8147, 0.2387, 0.8147, 0.6266, 0.5676, 0.6304, 0.5676, 0.7201, 0.5676, 0.7164, 0.5676, 0.7164, 0.5676, 0.7201, 0.5676, 0.7201, 0.8298, 0.7164, 0.8298, 0.7164, 0.8298, 0.7201, 0.8298, 0.6304, 0.8298, 0.6266, 0.8298, 0.6266, 0.5676, 0.7164, 0.5676, 0.7164, 0.8298, 0.6266, 0.8298, 0.3322, 0.8147, 0.2425, 0.8147, 0.2425, 0.5524, 0.3322, 0.5524, 0.7434, 0.8298, 0.7395, 0.8298, 0.7395, 0.5676, 0.7434, 0.5676, 0.7434, 0.5676, 0.7395, 0.5676, 0.828, 0.5676, 0.832, 0.5676, 0.8336, 0.5464, 0.8297, 0.5464, 0.8297, 0.2841, 0.8336, 0.2841, 0.832, 0.8298, 0.828, 0.8298, 0.7395, 0.8298, 0.7434, 0.8298, 0.7434, 0.5676, 0.832, 0.5676, 0.832, 0.8298, 0.7434, 0.8298, 0.8297, 0.5464, 0.7411, 0.5464, 0.7411, 0.2841, 0.8297, 0.2841, 0.5396, 0.8104, 0.5396, 0.8104, 0.5396, 0.5463, 0.5396, 0.5463, 0.5396, 0.5463, 0.5396, 0.5463, 0.5468, 0.5463, 0.5469, 0.5463, 0.5737, 0.8104, 0.5736, 0.8104, 0.5736, 0.5463, 0.5737, 0.5463, 0.5469, 0.8104, 0.5468, 0.8104, 0.5396, 0.8104, 0.5396, 0.8104, 0.5396, 0.5463, 0.5469, 0.5463, 0.5469, 0.8104, 0.5396, 0.8104, 0.5736, 0.8104, 0.5663, 0.8104, 0.5663, 0.5463, 0.5736, 0.5463, 0.9306, 0.5677, 0.9306, 0.5676, 0.9391, 0.5676, 0.9391, 0.5677, 0.9391, 0.5677, 0.9391, 0.5676, 0.9391, 0.7679, 0.9391, 0.768, 0.875, 0.2101, 0.875, 0.21, 0.8835, 0.21, 0.8835, 0.2101, 0.9306, 0.768, 0.9306, 0.7679, 0.9306, 0.5676, 0.9306, 0.5677, 0.9391, 0.5677, 0.9391, 0.768, 0.9306, 0.768, 0.9306, 0.5677, 0.875, 0.21, 0.875, 0.0097, 0.8835, 0.0097, 0.8835, 0.21, 0.9308, 0.009778, 0.9308, 0.0097, 0.9393, 0.0097, 0.9393, 0.009778, 0.9393, 0.009778, 0.9393, 0.0097, 0.9393, 0.21, 0.9393, 0.2101, 0.9029, 0.2101, 0.9029, 0.21, 0.9114, 0.21, 0.9114, 0.2101, 0.9308, 0.2101, 0.9308, 0.21, 0.9308, 0.0097, 0.9308, 0.009778, 0.9393, 0.009778, 0.9393, 0.2101, 0.9308, 0.2101, 0.9308, 0.009778, 0.9029, 0.21, 0.9029, 0.0097, 0.9114, 0.0097, 0.9114, 0.21, 0.9057, 0.8256, 0.9057, 0.8256, 0.9057, 0.5676, 0.9057, 0.5676, 0.9057, 0.5676, 0.9057, 0.5676, 0.9111, 0.5676, 0.9112, 0.5676, 0.8863, 0.8256, 0.8862, 0.8256, 0.8862, 0.5676, 0.8863, 0.5676, 0.9112, 0.8256, 0.9111, 0.8256, 0.9057, 0.8256, 0.9057, 0.8256, 0.9057, 0.5676, 0.9112, 0.5676, 0.9112, 0.8256, 0.9057, 0.8256, 0.8862, 0.8256, 0.8807, 0.8256, 0.8807, 0.5676, 0.8862, 0.5676, 0.9278, 0.5421, 0.9277, 0.5421, 0.9277, 0.2841, 0.9278, 0.2841, 0.9278, 0.2841, 0.9277, 0.2841, 0.9332, 0.2841, 0.9333, 0.2841, 0.9083, 0.5421, 0.9083, 0.5421, 0.9083, 0.2841, 0.9083, 0.2841, 0.9333, 0.5421, 0.9332, 0.5421, 0.9277, 0.5421, 0.9278, 0.5421, 0.9278, 0.2841, 0.9333, 0.2841, 0.9333, 0.5421, 0.9278, 0.5421, 0.9083, 0.5421, 0.9028, 0.5421, 0.9028, 0.2841, 0.9083, 0.2841, 0.7878, 0.2434, 0.787, 0.2434, 0.787, 0.0097, 0.7878, 0.0097, 0.7878, 0.0097, 0.787, 0.0097, 0.7961, 0.0097, 0.7969, 0.0097, 0.8556, 0.2434, 0.8547, 0.2434, 0.8547, 0.0097, 0.8556, 0.0097, 0.7969, 0.2434, 0.7961, 0.2434, 0.787, 0.2434, 0.7878, 0.2434, 0.7878, 0.0097, 0.7969, 0.0097, 0.7969, 0.2434, 0.7878, 0.2434, 0.8547, 0.2434, 0.8456, 0.2434, 0.8456, 0.0097, 0.8547, 0.0097, 0.8171, 0.2434, 0.8163, 0.2434, 0.8163, 0.0097, 0.8171, 0.0097, 0.8171, 0.0097, 0.8163, 0.0097, 0.8254, 0.0097, 0.8262, 0.0097, 0.8613, 0.8013, 0.8605, 0.8013, 0.8605, 0.5676, 0.8613, 0.5676, 0.8262, 0.2434, 0.8254, 0.2434, 0.8163, 0.2434, 0.8171, 0.2434, 0.8171, 0.0097, 0.8262, 0.0097, 0.8262, 0.2434, 0.8171, 0.2434, 0.8605, 0.8013, 0.8514, 0.8013, 0.8514, 0.5676, 0.8605, 0.5676, 0.6515, 0.85, 0.6515, 0.8492, 0.6682, 0.8492, 0.6682, 0.85, 0.6682, 0.85, 0.6682, 0.8492, 0.6682, 0.8659, 0.6682, 0.8667, 0.7237, 0.8667, 0.7237, 0.8659, 0.7404, 0.8659, 0.7404, 0.8667, 0.6515, 0.8667, 0.6515, 0.8659, 0.6515, 0.8492, 0.6515, 0.85, 0.6682, 0.85, 0.6682, 0.8667, 0.6515, 0.8667, 0.6515, 0.85, 0.7237, 0.8659, 0.7237, 0.8492, 0.7404, 0.8492, 0.7404, 0.8659, 0.6876, 0.85, 0.6876, 0.8492, 0.7043, 0.8492, 0.7043, 0.85, 0.7043, 0.85, 0.7043, 0.8492, 0.7043, 0.8659, 0.7043, 0.8667, 0.7598, 0.8667, 0.7598, 0.8659, 0.7765, 0.8659, 0.7765, 0.8667, 0.6876, 0.8667, 0.6876, 0.8659, 0.6876, 0.8492, 0.6876, 0.85, 0.7043, 0.85, 0.7043, 0.8667, 0.6876, 0.8667, 0.6876, 0.85, 0.7598, 0.8659, 0.7598, 0.8492, 0.7765, 0.8492, 0.7765, 0.8659, 0.1529, 0.836, 0.1529, 0.8359, 0.1741, 0.8359, 0.1741, 0.836, 0.1741, 0.836, 0.1741, 0.8359, 0.1741, 0.8571, 0.1741, 0.8572, 0.1935, 0.8572, 0.1935, 0.8571, 0.2148, 0.8571, 0.2148, 0.8572, 0.1529, 0.8572, 0.1529, 0.8571, 0.1529, 0.8359, 0.1529, 0.836, 0.1741, 0.836, 0.1741, 0.8572, 0.1529, 0.8572, 0.1529, 0.836, 0.1935, 0.8571, 0.1935, 0.8359, 0.2148, 0.8359, 0.2148, 0.8571, 0.07157, 0.836, 0.07157, 0.8359, 0.09282, 0.8359, 0.09282, 0.836, 0.09282, 0.836, 0.09282, 0.8359, 0.09282, 0.8571, 0.09282, 0.8572, 0.1122, 0.8572, 0.1122, 0.8571, 0.1335, 0.8571, 0.1335, 0.8572, 0.07157, 0.8572, 0.07157, 0.8571, 0.07157, 0.8359, 0.07157, 0.836, 0.09282, 0.836, 0.09282, 0.8572, 0.07157, 0.8572, 0.07157, 0.836, 0.1122, 0.8571, 0.1122, 0.8359, 0.1335, 0.8359, 0.1335, 0.8571, 0.875, 0.2306, 0.875, 0.2295, 0.8804, 0.2295, 0.8804, 0.2306, 0.8804, 0.2306, 0.8804, 0.2295, 0.8804, 0.2629, 0.8804, 0.264, 0.6266, 0.8837, 0.6266, 0.8826, 0.6321, 0.8826, 0.6321, 0.8837, 0.875, 0.264, 0.875, 0.2629, 0.875, 0.2295, 0.875, 0.2306, 0.8804, 0.2306, 0.8804, 0.264, 0.875, 0.264, 0.875, 0.2306, 0.6266, 0.8826, 0.6266, 0.8492, 0.6321, 0.8492, 0.6321, 0.8826, 0.3273, 0.835, 0.3273, 0.8341, 0.3315, 0.8341, 0.3315, 0.835, 0.3315, 0.835, 0.3315, 0.8341, 0.3315, 0.8614, 0.3315, 0.8623, 0.7959, 0.8775, 0.7959, 0.8766, 0.8001, 0.8766, 0.8001, 0.8775, 0.3273, 0.8623, 0.3273, 0.8614, 0.3273, 0.8341, 0.3273, 0.835, 0.3315, 0.835, 0.3315, 0.8623, 0.3273, 0.8623, 0.3273, 0.835, 0.7959, 0.8766, 0.7959, 0.8492, 0.8001, 0.8492, 0.8001, 0.8766, 0.8998, 0.2304, 0.8998, 0.2295, 0.9016, 0.2295, 0.9016, 0.2304, 0.9016, 0.2304, 0.9016, 0.2295, 0.9016, 0.2553, 0.9016, 0.2562, 0.9056, 0.8717, 0.9056, 0.8708, 0.9074, 0.8708, 0.9074, 0.8717, 0.8998, 0.2562, 0.8998, 0.2553, 0.8998, 0.2295, 0.8998, 0.2304, 0.9016, 0.2304, 0.9016, 0.2562, 0.8998, 0.2562, 0.8998, 0.2304, 0.9056, 0.8708, 0.9056, 0.845, 0.9074, 0.845, 0.9074, 0.8708, 0.425, 0.8299, 0.425, 0.8298, 0.4524, 0.8298, 0.4524, 0.8299, 0.4524, 0.8299, 0.4524, 0.8298, 0.4524, 0.9269, 0.4524, 0.927, 0.4718, 0.927, 0.4718, 0.9269, 0.4991, 0.9269, 0.4991, 0.927, 0.425, 0.927, 0.425, 0.9269, 0.425, 0.8298, 0.425, 0.8299, 0.4524, 0.8299, 0.4524, 0.927, 0.425, 0.927, 0.425, 0.8299, 0.4718, 0.9269, 0.4718, 0.8298, 0.4991, 0.8298, 0.4991, 0.9269, 0.8514, 0.821, 0.8514, 0.8207, 0.8544, 0.8207, 0.8544, 0.821, 0.8544, 0.821, 0.8544, 0.8207, 0.8544, 0.9178, 0.8544, 0.9181, 0.3048, 0.9315, 0.3048, 0.9312, 0.3079, 0.9312, 0.3079, 0.9315, 0.8514, 0.9181, 0.8514, 0.9178, 0.8514, 0.8207, 0.8514, 0.821, 0.8544, 0.821, 0.8544, 0.9181, 0.8514, 0.9181, 0.8514, 0.821, 0.3048, 0.9312, 0.3048, 0.8341, 0.3079, 0.8341, 0.3079, 0.9312, 0.3275, 0.9045, 0.3273, 0.9045, 0.3273, 0.8817, 0.3275, 0.8817, 0.3275, 0.8817, 0.3273, 0.8817, 0.3303, 0.8817, 0.3306, 0.8817, 0.884, 0.9078, 0.8837, 0.9078, 0.8837, 0.8851, 0.884, 0.8851, 0.3306, 0.9045, 0.3303, 0.9045, 0.3273, 0.9045, 0.3275, 0.9045, 0.3275, 0.8817, 0.3306, 0.8817, 0.3306, 0.9045, 0.3275, 0.9045, 0.8837, 0.9078, 0.8807, 0.9078, 0.8807, 0.8851, 0.8837, 0.8851, 0.6518, 0.9089, 0.6515, 0.9089, 0.6515, 0.8861, 0.6518, 0.8861, 0.6518, 0.8861, 0.6515, 0.8861, 0.6545, 0.8861, 0.6548, 0.8861, 0.6775, 0.9089, 0.6772, 0.9089, 0.6772, 0.8861, 0.6775, 0.8861, 0.6548, 0.9089, 0.6545, 0.9089, 0.6515, 0.9089, 0.6518, 0.9089, 0.6518, 0.8861, 0.6548, 0.8861, 0.6548, 0.9089, 0.6518, 0.9089, 0.6772, 0.9089, 0.6742, 0.9089, 0.6742, 0.8861, 0.6772, 0.8861, 0.7193, 0.9117, 0.7193, 0.9111, 0.7224, 0.9111, 0.7224, 0.9117, 0.7224, 0.9117, 0.7224, 0.9111, 0.7224, 0.9141, 0.7224, 0.9147, 0.7442, 0.915, 0.7442, 0.9144, 0.7472, 0.9144, 0.7472, 0.915, 0.7193, 0.9147, 0.7193, 0.9141, 0.7193, 0.9111, 0.7193, 0.9117, 0.7224, 0.9117, 0.7224, 0.9147, 0.7193, 0.9147, 0.7193, 0.9117, 0.7442, 0.9144, 0.7442, 0.9114, 0.7472, 0.9114, 0.7472, 0.9144, 0.6969, 0.9117, 0.6969, 0.9111, 0.6999, 0.9111, 0.6999, 0.9117, 0.6999, 0.9117, 0.6999, 0.9111, 0.6999, 0.9141, 0.6999, 0.9147, 0.7666, 0.915, 0.7666, 0.9144, 0.7697, 0.9144, 0.7697, 0.915, 0.6969, 0.9147, 0.6969, 0.9141, 0.6969, 0.9111, 0.6969, 0.9117, 0.6999, 0.9117, 0.6999, 0.9147, 0.6969, 0.9147, 0.6969, 0.9117, 0.7666, 0.9144, 0.7666, 0.9114, 0.7697, 0.9114, 0.7697, 0.9144, 0.8195, 0.9152, 0.8195, 0.9146, 0.8226, 0.9146, 0.8226, 0.9152, 0.8226, 0.9152, 0.8226, 0.9146, 0.8226, 0.9176, 0.8226, 0.9182, 0.9056, 0.92, 0.9056, 0.9194, 0.9086, 0.9194, 0.9086, 0.92, 0.8195, 0.9182, 0.8195, 0.9176, 0.8195, 0.9146, 0.8195, 0.9152, 0.8226, 0.9152, 0.8226, 0.9182, 0.8195, 0.9182, 0.8195, 0.9152, 0.9056, 0.9194, 0.9056, 0.9164, 0.9086, 0.9164, 0.9086, 0.9194, 0.921, 0.2297, 0.921, 0.2295, 0.9232, 0.2295, 0.9232, 0.2297, 0.9232, 0.2297, 0.9232, 0.2295, 0.9232, 0.2316, 0.9232, 0.2319, 0.921, 0.2536, 0.921, 0.2534, 0.9232, 0.2534, 0.9232, 0.2536, 0.921, 0.2319, 0.921, 0.2316, 0.921, 0.2295, 0.921, 0.2297, 0.9232, 0.2297, 0.9232, 0.2319, 0.921, 0.2319, 0.921, 0.2297, 0.921, 0.2534, 0.921, 0.2513, 0.9232, 0.2513, 0.9232, 0.2534, 0.1152, 0.9169, 0.1152, 0.9167, 0.1174, 0.9167, 0.1174, 0.9169, 0.1174, 0.9169, 0.1174, 0.9167, 0.1174, 0.9188, 0.1174, 0.919, 0.1368, 0.919, 0.1368, 0.9188, 0.1389, 0.9188, 0.1389, 0.919, 0.1152, 0.919, 0.1152, 0.9188, 0.1152, 0.9167, 0.1152, 0.9169, 0.1174, 0.9169, 0.1174, 0.919, 0.1152, 0.919, 0.1152, 0.9169, 0.1368, 0.9188, 0.1368, 0.9167, 0.1389, 0.9167, 0.1389, 0.9188, 0.1583, 0.9169, 0.1583, 0.9167, 0.1604, 0.9167, 0.1604, 0.9169, 0.1604, 0.9169, 0.1604, 0.9167, 0.1604, 0.9188, 0.1604, 0.919, 0.7959, 0.9245, 0.7959, 0.9243, 0.798, 0.9243, 0.798, 0.9245, 0.1583, 0.919, 0.1583, 0.9188, 0.1583, 0.9167, 0.1583, 0.9169, 0.1604, 0.9169, 0.1604, 0.919, 0.1583, 0.919, 0.1583, 0.9169, 0.7959, 0.9243, 0.7959, 0.9222, 0.798, 0.9222, 0.798, 0.9243, 0.1798, 0.9169, 0.1798, 0.9167, 0.1819, 0.9167, 0.1819, 0.9169, 0.1819, 0.9169, 0.1819, 0.9167, 0.1819, 0.9188, 0.1819, 0.919, 0.2013, 0.919, 0.2013, 0.9188, 0.2035, 0.9188, 0.2035, 0.919, 0.1798, 0.919, 0.1798, 0.9188, 0.1798, 0.9167, 0.1798, 0.9169, 0.1819, 0.9169, 0.1819, 0.919, 0.1798, 0.919, 0.1798, 0.9169, 0.2013, 0.9188, 0.2013, 0.9167, 0.2035, 0.9167, 0.2035, 0.9188, 0.2387, 0.9205, 0.2387, 0.9203, 0.2408, 0.9203, 0.2408, 0.9205, 0.2408, 0.9205, 0.2408, 0.9203, 0.2408, 0.9224, 0.2408, 0.9227, 0.3273, 0.9263, 0.3273, 0.926, 0.3294, 0.926, 0.3294, 0.9263, 0.2387, 0.9227, 0.2387, 0.9224, 0.2387, 0.9203, 0.2387, 0.9205, 0.2408, 0.9205, 0.2408, 0.9227, 0.2387, 0.9227, 0.2387, 0.9205, 0.3273, 0.926, 0.3273, 0.9239, 0.3294, 0.9239, 0.3294, 0.926, 0.2602, 0.9205, 0.2602, 0.9203, 0.2624, 0.9203, 0.2624, 0.9205, 0.2624, 0.9205, 0.2624, 0.9203, 0.2624, 0.9224, 0.2624, 0.9227, 0.2818, 0.9227, 0.2818, 0.9224, 0.2839, 0.9224, 0.2839, 0.9227, 0.2602, 0.9227, 0.2602, 0.9224, 0.2602, 0.9203, 0.2602, 0.9205, 0.2624, 0.9205, 0.2624, 0.9227, 0.2602, 0.9227, 0.2602, 0.9205, 0.2818, 0.9224, 0.2818, 0.9203, 0.2839, 0.9203, 0.2839, 0.9224, 0.8807, 0.9275, 0.8807, 0.9272, 0.8828, 0.9272, 0.8828, 0.9275, 0.8828, 0.9275, 0.8828, 0.9272, 0.8828, 0.9294, 0.8828, 0.9296, 0.5185, 0.9306, 0.5185, 0.9304, 0.5206, 0.9304, 0.5206, 0.9306, 0.8807, 0.9296, 0.8807, 0.9294, 0.8807, 0.9272, 0.8807, 0.9275, 0.8828, 0.9275, 0.8828, 0.9296, 0.8807, 0.9296, 0.8807, 0.9275, 0.5185, 0.9304, 0.5185, 0.9282, 0.5206, 0.9282, 0.5206, 0.9304, 0.009786, 0.2647, 0.0097, 0.2647, 0.0097, 0.0097, 0.009786, 0.0097, 0.009786, 0.0097, 0.0097, 0.0097, 0.204, 0.0097, 0.204, 0.0097, 0.4178, 0.2647, 0.4177, 0.2647, 0.4177, 0.0097, 0.4178, 0.0097, 0.204, 0.2647, 0.204, 0.2647, 0.0097, 0.2647, 0.009786, 0.2647, 0.009786, 0.0097, 0.204, 0.0097, 0.204, 0.2647, 0.009786, 0.2647, 0.4177, 0.2647, 0.2234, 0.2647, 0.2234, 0.0097, 0.4177, 0.0097, 0.6604, 0.2644, 0.6603, 0.2644, 0.661, 0.264, 0.6611, 0.264, 0.6611, 0.264, 0.661, 0.264, 0.661, 0.2632, 0.6611, 0.2632, 0.6611, 0.2632, 0.661, 0.2632, 0.6603, 0.2628, 0.6604, 0.2628, 0.6396, 0.2644, 0.6394, 0.2644, 0.6388, 0.264, 0.6389, 0.264, 0.661, 0.264, 0.6603, 0.2644, 0.6596, 0.264, 0.6596, 0.2632, 0.6603, 0.2628, 0.661, 0.2632, 0.6389, 0.264, 0.6388, 0.264, 0.6388, 0.2632, 0.6389, 0.2632, 0.6389, 0.2632, 0.6388, 0.2632, 0.6394, 0.2628, 0.6396, 0.2628, 0.6396, 0.2628, 0.6402, 0.2632, 0.6402, 0.264, 0.6396, 0.2644, 0.6389, 0.264, 0.6389, 0.2632, 0.6969, 0.8862, 0.6969, 0.8861, 0.7011, 0.8861, 0.7011, 0.8862, 0.7011, 0.8862, 0.7011, 0.8861, 0.7011, 0.8916, 0.7011, 0.8917, 0.7205, 0.8917, 0.7205, 0.8916, 0.7248, 0.8916, 0.7248, 0.8917, 0.6969, 0.8917, 0.6969, 0.8916, 0.6969, 0.8861, 0.6969, 0.8862, 0.7011, 0.8862, 0.7011, 0.8917, 0.6969, 0.8917, 0.6969, 0.8862, 0.7205, 0.8916, 0.7205, 0.8861, 0.7248, 0.8861, 0.7248, 0.8916, 0.07157, 0.9167, 0.07157, 0.9167, 0.074, 0.9167, 0.074, 0.9167, 0.074, 0.9167, 0.074, 0.9167, 0.074, 0.9203, 0.074, 0.9204, 0.0934, 0.9204, 0.0934, 0.9203, 0.09583, 0.9203, 0.09583, 0.9204, 0.07157, 0.9204, 0.07157, 0.9203, 0.07157, 0.9167, 0.07157, 0.9167, 0.074, 0.9167, 0.074, 0.9204, 0.07157, 0.9204, 0.07157, 0.9167, 0.0934, 0.9203, 0.0934, 0.9167, 0.09583, 0.9167, 0.09583, 0.9203, 0.987, 0.5676, 0.987, 0.5676, 0.99, 0.5676, 0.99, 0.5676, 0.99, 0.5676, 0.99, 0.5676, 0.99, 0.7436, 0.99, 0.7437, 0.987, 0.9392, 0.987, 0.9391, 0.99, 0.9391, 0.99, 0.9392, 0.987, 0.7437, 0.987, 0.7436, 0.987, 0.5676, 0.987, 0.5676, 0.99, 0.5676, 0.99, 0.7437, 0.987, 0.7437, 0.987, 0.5676, 0.987, 0.9391, 0.987, 0.7631, 0.99, 0.7631, 0.99, 0.9391, 0.9872, 0.009743, 0.9872, 0.0097, 0.9902, 0.0097, 0.9902, 0.009743, 0.9902, 0.009743, 0.9902, 0.0097, 0.9902, 0.1857, 0.9902, 0.1858, 0.9306, 0.9635, 0.9306, 0.9634, 0.9336, 0.9634, 0.9336, 0.9635, 0.9872, 0.1858, 0.9872, 0.1857, 0.9872, 0.0097, 0.9872, 0.009743, 0.9902, 0.009743, 0.9902, 0.1858, 0.9872, 0.1858, 0.9872, 0.009743, 0.9306, 0.9634, 0.9306, 0.7874, 0.9336, 0.7874, 0.9336, 0.9634, 0.7442, 0.8884, 0.7442, 0.8861, 0.7478, 0.8861, 0.7478, 0.8884, 0.7478, 0.8884, 0.7478, 0.8861, 0.7478, 0.8898, 0.7478, 0.892, 0.6266, 0.909, 0.6266, 0.9068, 0.6303, 0.9068, 0.6303, 0.909, 0.7442, 0.892, 0.7442, 0.8898, 0.7442, 0.8861, 0.7442, 0.8884, 0.7478, 0.8884, 0.7478, 0.892, 0.7442, 0.892, 0.7442, 0.8884, 0.6266, 0.9068, 0.6266, 0.9031, 0.6303, 0.9031, 0.6303, 0.9068, 0.7672, 0.8884, 0.7672, 0.8861, 0.7709, 0.8861, 0.7709, 0.8884, 0.7709, 0.8884, 0.7709, 0.8861, 0.7709, 0.8898, 0.7709, 0.892, 0.9056, 0.897, 0.9056, 0.8948, 0.9092, 0.8948, 0.9092, 0.897, 0.7672, 0.892, 0.7672, 0.8898, 0.7672, 0.8861, 0.7672, 0.8884, 0.7709, 0.8884, 0.7709, 0.892, 0.7672, 0.892, 0.7672, 0.8884, 0.9056, 0.8948, 0.9056, 0.8911, 0.9092, 0.8911, 0.9092, 0.8948, 0.8195, 0.8916, 0.8195, 0.8893, 0.8232, 0.8893, 0.8232, 0.8916, 0.8232, 0.8916, 0.8232, 0.8893, 0.8232, 0.893, 0.8232, 0.8952, 0.0097, 0.9159, 0.0097, 0.9136, 0.01334, 0.9136, 0.01334, 0.9159, 0.8195, 0.8952, 0.8195, 0.893, 0.8195, 0.8893, 0.8195, 0.8916, 0.8232, 0.8916, 0.8232, 0.8952, 0.8195, 0.8952, 0.8195, 0.8916, 0.0097, 0.9136, 0.0097, 0.91, 0.01334, 0.91, 0.01334, 0.9136, 0.7959, 0.8992, 0.7959, 0.8969, 0.7995, 0.8969, 0.7995, 0.8992, 0.7995, 0.8992, 0.7995, 0.8969, 0.7995, 0.9006, 0.7995, 0.9028, 0.03274, 0.9159, 0.03274, 0.9136, 0.03639, 0.9136, 0.03639, 0.9159, 0.7959, 0.9028, 0.7959, 0.9006, 0.7959, 0.8969, 0.7959, 0.8992, 0.7995, 0.8992, 0.7995, 0.9028, 0.7959, 0.9028, 0.7959, 0.8992, 0.03274, 0.9136, 0.03274, 0.91, 0.03639, 0.91, 0.03639, 0.9136, 0.07157, 0.8766, 0.07157, 0.8766, 0.07703, 0.8766, 0.07703, 0.8766, 0.07703, 0.8766, 0.07703, 0.8766, 0.07703, 0.8972, 0.07703, 0.8973, 0.171, 0.8973, 0.171, 0.8972, 0.1765, 0.8972, 0.1765, 0.8973, 0.07157, 0.8973, 0.07157, 0.8972, 0.07157, 0.8766, 0.07157, 0.8766, 0.07703, 0.8766, 0.07703, 0.8973, 0.07157, 0.8973, 0.07157, 0.8766, 0.171, 0.8972, 0.171, 0.8766, 0.1765, 0.8766, 0.1765, 0.8972, 0.09644, 0.8766, 0.09644, 0.8766, 0.1019, 0.8766, 0.1019, 0.8766, 0.1019, 0.8766, 0.1019, 0.8766, 0.1019, 0.8972, 0.1019, 0.8973, 0.1959, 0.8973, 0.1959, 0.8972, 0.2014, 0.8972, 0.2014, 0.8973, 0.09644, 0.8973, 0.09644, 0.8972, 0.09644, 0.8766, 0.09644, 0.8766, 0.1019, 0.8766, 0.1019, 0.8973, 0.09644, 0.8973, 0.09644, 0.8766, 0.1959, 0.8972, 0.1959, 0.8766, 0.2014, 0.8766, 0.2014, 0.8972, 0.1213, 0.8766, 0.1213, 0.8766, 0.1268, 0.8766, 0.1268, 0.8766, 0.1268, 0.8766, 0.1268, 0.8766, 0.1268, 0.8972, 0.1268, 0.8973, 0.8195, 0.8699, 0.8195, 0.8699, 0.825, 0.8699, 0.825, 0.8699, 0.1213, 0.8973, 0.1213, 0.8972, 0.1213, 0.8766, 0.1213, 0.8766, 0.1268, 0.8766, 0.1268, 0.8973, 0.1213, 0.8973, 0.1213, 0.8766, 0.8195, 0.8699, 0.8195, 0.8492, 0.825, 0.8492, 0.825, 0.8699, 0.1462, 0.8766, 0.1462, 0.8766, 0.1516, 0.8766, 0.1516, 0.8766, 0.1516, 0.8766, 0.1516, 0.8766, 0.1516, 0.8972, 0.1516, 0.8973, 0.8807, 0.8657, 0.8807, 0.8656, 0.8862, 0.8656, 0.8862, 0.8657, 0.1462, 0.8973, 0.1462, 0.8972, 0.1462, 0.8766, 0.1462, 0.8766, 0.1516, 0.8766, 0.1516, 0.8973, 0.1462, 0.8973, 0.1462, 0.8766, 0.8807, 0.8656, 0.8807, 0.845, 0.8862, 0.845, 0.8862, 0.8656])
me_cube_008.materials.append(mat_wall)
me_cube_008.materials.append(mat_stone)
me_cube_008.materials.append(mat_trim)
me_cube_008.materials.append(None)
me_cube_008.materials.append(mat_roof)
me_cube_008.materials.append(mat_chimney)
me_cube_008.materials.append(mat_wood)
me_cube_008.materials.append(mat_lampglow)
me_cube_008.update()
me_cube_054 = bpy.data.meshes.new('Cube.054')
me_cube_054.from_pydata([(-3.005, 0.25, 3.94), (-3.005, 0.25, 4.56), (-3.005, 0.75, 3.94), (-3.005, 0.75, 4.56), (-2.955, 0.25, 3.94), (-2.955, 0.25, 4.56), (-2.955, 0.75, 3.94), (-2.955, 0.75, 4.56), (-2.125, -4.06, 1.175), (-2.125, -4.06, 1.925), (-2.125, -3.94, 1.175), (-2.125, -3.94, 1.925), (-1.475, -4.06, 1.175), (-1.475, -4.06, 1.925), (-1.475, -3.94, 1.175), (-1.475, -3.94, 1.925), (-2.025, -4.01, 1.275), (-2.025, -4.01, 1.825), (-2.025, -3.95, 1.275), (-2.025, -3.95, 1.825), (-1.575, -4.01, 1.275), (-1.575, -4.01, 1.825), (-1.575, -3.95, 1.275), (-1.575, -3.95, 1.825), (-2.27, -4.01, 1.26), (-2.27, -4.01, 1.84), (-2.27, -3.97, 1.26), (-2.27, -3.97, 1.84), (-2.09, -4.01, 1.26), (-2.09, -4.01, 1.84), (-2.09, -3.97, 1.26), (-2.09, -3.97, 1.84), (-1.51, -4.01, 1.26), (-1.51, -4.01, 1.84), (-1.51, -3.97, 1.26), (-1.51, -3.97, 1.84), (-1.33, -4.01, 1.26), (-1.33, -4.01, 1.84), (-1.33, -3.97, 1.26), (-1.33, -3.97, 1.84), (1.475, -4.06, 1.175), (1.475, -4.06, 1.925), (1.475, -3.94, 1.175), (1.475, -3.94, 1.925), (2.125, -4.06, 1.175), (2.125, -4.06, 1.925), (2.125, -3.94, 1.175), (2.125, -3.94, 1.925), (1.575, -4.01, 1.275), (1.575, -4.01, 1.825), (1.575, -3.95, 1.275), (1.575, -3.95, 1.825), (2.025, -4.01, 1.275), (2.025, -4.01, 1.825), (2.025, -3.95, 1.275), (2.025, -3.95, 1.825), (1.33, -4.01, 1.26), (1.33, -4.01, 1.84), (1.33, -3.97, 1.26), (1.33, -3.97, 1.84), (1.51, -4.01, 1.26), (1.51, -4.01, 1.84), (1.51, -3.97, 1.26), (1.51, -3.97, 1.84), (2.09, -4.01, 1.26), (2.09, -4.01, 1.84), (2.09, -3.97, 1.26), (2.09, -3.97, 1.84), (2.27, -4.01, 1.26), (2.27, -4.01, 1.84), (2.27, -3.97, 1.26), (2.27, -3.97, 1.84), (-3.04, -1.825, 1.175), (-3.04, -1.825, 1.925), (-3.04, -1.175, 1.175), (-3.04, -1.175, 1.925), (-2.92, -1.825, 1.175), (-2.92, -1.825, 1.925), (-2.92, -1.175, 1.175), (-2.92, -1.175, 1.925), (-3.01, -1.725, 1.275), (-3.01, -1.725, 1.825), (-3.01, -1.275, 1.275), (-3.01, -1.275, 1.825), (-2.95, -1.725, 1.275), (-2.95, -1.725, 1.825), (-2.95, -1.275, 1.275), (-2.95, -1.275, 1.825), (-3.38, -1.6, 1.26), (-3.38, -1.6, 1.84), (-3.38, -1.38, 1.26), (-3.38, -1.38, 1.84), (-3.34, -1.6, 1.26), (-3.34, -1.6, 1.84), (-3.34, -1.38, 1.26), (-3.34, -1.38, 1.84), (-2.62, -1.6, 1.26), (-2.62, -1.6, 1.84), (-2.62, -1.38, 1.26), (-2.62, -1.38, 1.84), (-2.58, -1.6, 1.26), (-2.58, -1.6, 1.84), (-2.58, -1.38, 1.26), (-2.58, -1.38, 1.84), (2.92, 1.175, 1.175), (2.92, 1.175, 1.925), (2.92, 1.825, 1.175), (2.92, 1.825, 1.925), (3.04, 1.175, 1.175), (3.04, 1.175, 1.925), (3.04, 1.825, 1.175), (3.04, 1.825, 1.925), (2.95, 1.275, 1.275), (2.95, 1.275, 1.825), (2.95, 1.725, 1.275), (2.95, 1.725, 1.825), (3.01, 1.275, 1.275), (3.01, 1.275, 1.825), (3.01, 1.725, 1.275), (3.01, 1.725, 1.825), (2.58, 1.4, 1.26), (2.58, 1.4, 1.84), (2.58, 1.62, 1.26), (2.58, 1.62, 1.84), (2.62, 1.4, 1.26), (2.62, 1.4, 1.84), (2.62, 1.62, 1.26), (2.62, 1.62, 1.84), (3.34, 1.4, 1.26), (3.34, 1.4, 1.84), (3.34, 1.62, 1.26), (3.34, 1.62, 1.84), (3.38, 1.4, 1.26), (3.38, 1.4, 1.84), (3.38, 1.62, 1.26), (3.38, 1.62, 1.84), (-1.84, -4.06, 3.85), (-1.84, -4.06, 4.65), (-1.84, -3.94, 3.85), (-1.84, -3.94, 4.65), (-1.16, -4.06, 3.85), (-1.16, -4.06, 4.65), (-1.16, -3.94, 3.85), (-1.16, -3.94, 4.65), (-1.75, -4.025, 3.94), (-1.75, -4.025, 4.56), (-1.75, -3.975, 3.94), (-1.75, -3.975, 4.56), (-1.25, -4.025, 3.94), (-1.25, -4.025, 4.56), (-1.25, -3.975, 3.94), (-1.25, -3.975, 4.56), (1.16, -4.06, 3.85), (1.16, -4.06, 4.65), (1.16, -3.94, 3.85), (1.16, -3.94, 4.65), (1.84, -4.06, 3.85), (1.84, -4.06, 4.65), (1.84, -3.94, 3.85), (1.84, -3.94, 4.65), (1.25, -4.025, 3.94), (1.25, -4.025, 4.56), (1.25, -3.975, 3.94), (1.25, -3.975, 4.56), (1.75, -4.025, 3.94), (1.75, -4.025, 4.56), (1.75, -3.975, 3.94), (1.75, -3.975, 4.56), (-1.84, 3.94, 3.85), (-1.84, 3.94, 4.65), (-1.84, 4.06, 3.85), (-1.84, 4.06, 4.65), (-1.16, 3.94, 3.85), (-1.16, 3.94, 4.65), (-1.16, 4.06, 3.85), (-1.16, 4.06, 4.65), (-1.75, 3.975, 3.94), (-1.75, 3.975, 4.56), (-1.75, 4.025, 3.94), (-1.75, 4.025, 4.56), (-1.25, 3.975, 3.94), (-1.25, 3.975, 4.56), (-1.25, 4.025, 3.94), (-1.25, 4.025, 4.56), (-3.04, 0.16, 3.85), (-3.04, 0.16, 4.65), (-3.04, 0.84, 3.85), (-3.04, 0.84, 4.65), (-2.92, 0.16, 3.85), (-2.92, 0.16, 4.65), (-2.92, 0.84, 3.85), (-2.92, 0.84, 4.65)], [], [(0, 1, 3, 2), (2, 3, 7, 6), (6, 7, 5, 4), (4, 5, 1, 0), (2, 6, 4, 0), (7, 3, 1, 5), (8, 9, 11, 10), (10, 11, 15, 14), (14, 15, 13, 12), (12, 13, 9, 8), (10, 14, 12, 8), (15, 11, 9, 13), (16, 17, 19, 18), (18, 19, 23, 22), (22, 23, 21, 20), (20, 21, 17, 16), (18, 22, 20, 16), (23, 19, 17, 21), (24, 25, 27, 26), (26, 27, 31, 30), (30, 31, 29, 28), (28, 29, 25, 24), (26, 30, 28, 24), (31, 27, 25, 29), (32, 33, 35, 34), (34, 35, 39, 38), (38, 39, 37, 36), (36, 37, 33, 32), (34, 38, 36, 32), (39, 35, 33, 37), (40, 41, 43, 42), (42, 43, 47, 46), (46, 47, 45, 44), (44, 45, 41, 40), (42, 46, 44, 40), (47, 43, 41, 45), (48, 49, 51, 50), (50, 51, 55, 54), (54, 55, 53, 52), (52, 53, 49, 48), (50, 54, 52, 48), (55, 51, 49, 53), (56, 57, 59, 58), (58, 59, 63, 62), (62, 63, 61, 60), (60, 61, 57, 56), (58, 62, 60, 56), (63, 59, 57, 61), (64, 65, 67, 66), (66, 67, 71, 70), (70, 71, 69, 68), (68, 69, 65, 64), (66, 70, 68, 64), (71, 67, 65, 69), (72, 73, 75, 74), (74, 75, 79, 78), (78, 79, 77, 76), (76, 77, 73, 72), (74, 78, 76, 72), (79, 75, 73, 77), (80, 81, 83, 82), (82, 83, 87, 86), (86, 87, 85, 84), (84, 85, 81, 80), (82, 86, 84, 80), (87, 83, 81, 85), (88, 89, 91, 90), (90, 91, 95, 94), (94, 95, 93, 92), (92, 93, 89, 88), (90, 94, 92, 88), (95, 91, 89, 93), (96, 97, 99, 98), (98, 99, 103, 102), (102, 103, 101, 100), (100, 101, 97, 96), (98, 102, 100, 96), (103, 99, 97, 101), (104, 105, 107, 106), (106, 107, 111, 110), (110, 111, 109, 108), (108, 109, 105, 104), (106, 110, 108, 104), (111, 107, 105, 109), (112, 113, 115, 114), (114, 115, 119, 118), (118, 119, 117, 116), (116, 117, 113, 112), (114, 118, 116, 112), (119, 115, 113, 117), (120, 121, 123, 122), (122, 123, 127, 126), (126, 127, 125, 124), (124, 125, 121, 120), (122, 126, 124, 120), (127, 123, 121, 125), (128, 129, 131, 130), (130, 131, 135, 134), (134, 135, 133, 132), (132, 133, 129, 128), (130, 134, 132, 128), (135, 131, 129, 133), (136, 137, 139, 138), (138, 139, 143, 142), (142, 143, 141, 140), (140, 141, 137, 136), (138, 142, 140, 136), (143, 139, 137, 141), (144, 145, 147, 146), (146, 147, 151, 150), (150, 151, 149, 148), (148, 149, 145, 144), (146, 150, 148, 144), (151, 147, 145, 149), (152, 153, 155, 154), (154, 155, 159, 158), (158, 159, 157, 156), (156, 157, 153, 152), (154, 158, 156, 152), (159, 155, 153, 157), (160, 161, 163, 162), (162, 163, 167, 166), (166, 167, 165, 164), (164, 165, 161, 160), (162, 166, 164, 160), (167, 163, 161, 165), (168, 169, 171, 170), (170, 171, 175, 174), (174, 175, 173, 172), (172, 173, 169, 168), (170, 174, 172, 168), (175, 171, 169, 173), (176, 177, 179, 178), (178, 179, 183, 182), (182, 183, 181, 180), (180, 181, 177, 176), (178, 182, 180, 176), (183, 179, 177, 181), (184, 185, 187, 186), (186, 187, 191, 190), (190, 191, 189, 188), (188, 189, 185, 184), (186, 190, 188, 184), (191, 187, 185, 189)])
me_cube_054.polygons.foreach_set('material_index', [0, 0, 0, 0, 0, 0, 1, 1, 1, 1, 1, 1, 0, 0, 0, 0, 0, 0, 1, 1, 1, 1, 1, 1, 1, 1, 1, 1, 1, 1, 1, 1, 1, 1, 1, 1, 0, 0, 0, 0, 0, 0, 1, 1, 1, 1, 1, 1, 1, 1, 1, 1, 1, 1, 1, 1, 1, 1, 1, 1, 0, 0, 0, 0, 0, 0, 1, 1, 1, 1, 1, 1, 1, 1, 1, 1, 1, 1, 1, 1, 1, 1, 1, 1, 0, 0, 0, 0, 0, 0, 1, 1, 1, 1, 1, 1, 1, 1, 1, 1, 1, 1, 1, 1, 1, 1, 1, 1, 0, 0, 0, 0, 0, 0, 1, 1, 1, 1, 1, 1, 0, 0, 0, 0, 0, 0, 1, 1, 1, 1, 1, 1, 0, 0, 0, 0, 0, 0, 1, 1, 1, 1, 1, 1])
_uv = me_cube_054.uv_layers.new(name='UVMap')
_uv.uv.foreach_set('vector', [0.7801, 0.9635, 0.7801, 0.809, 0.7801, 0.809, 0.7801, 0.9635, 0.7801, 0.9635, 0.7801, 0.809, 0.7925, 0.809, 0.7925, 0.9635, 0.7925, 0.9635, 0.7925, 0.809, 0.7925, 0.809, 0.7925, 0.9635, 0.8117, 0.9635, 0.8117, 0.809, 0.8242, 0.809, 0.8242, 0.9635, 0.7801, 0.9635, 0.7925, 0.9635, 0.7925, 0.9635, 0.7801, 0.9635, 0.7925, 0.809, 0.7801, 0.809, 0.7801, 0.809, 0.7925, 0.809, 0.009594, 0.6336, 0.009594, 0.4467, 0.009594, 0.4467, 0.009594, 0.6336, 0.009594, 0.6336, 0.009594, 0.4467, 0.1716, 0.4467, 0.1716, 0.6336, 0.1716, 0.6336, 0.1716, 0.4467, 0.1716, 0.4467, 0.1716, 0.6336, 0.1908, 0.6336, 0.1908, 0.4467, 0.3527, 0.4467, 0.3527, 0.6336, 0.009594, 0.6336, 0.1716, 0.6336, 0.1716, 0.6336, 0.009594, 0.6336, 0.1716, 0.4467, 0.009594, 0.4467, 0.009594, 0.4467, 0.1716, 0.4467, 0.5847, 0.7898, 0.5847, 0.6528, 0.5847, 0.6528, 0.5847, 0.7898, 0.5847, 0.7898, 0.5847, 0.6528, 0.6969, 0.6528, 0.6969, 0.7898, 0.6969, 0.7898, 0.6969, 0.6528, 0.6969, 0.6528, 0.6969, 0.7898, 0.716, 0.7898, 0.716, 0.6528, 0.8282, 0.6528, 0.8282, 0.7898, 0.5847, 0.7898, 0.6969, 0.7898, 0.6969, 0.7898, 0.5847, 0.7898, 0.6969, 0.6528, 0.5847, 0.6528, 0.5847, 0.6528, 0.6969, 0.6528, 0.8965, 0.5787, 0.8965, 0.4342, 0.8965, 0.4342, 0.8965, 0.5787, 0.8965, 0.5787, 0.8965, 0.4342, 0.9413, 0.4342, 0.9413, 0.5787, 0.9413, 0.5787, 0.9413, 0.4342, 0.9413, 0.4342, 0.9413, 0.5787, 0.5847, 0.9535, 0.5847, 0.809, 0.6296, 0.809, 0.6296, 0.9535, 0.8965, 0.5787, 0.9413, 0.5787, 0.9413, 0.5787, 0.8965, 0.5787, 0.9413, 0.4342, 0.8965, 0.4342, 0.8965, 0.4342, 0.9413, 0.4342, 0.8324, 0.5787, 0.8324, 0.4342, 0.8324, 0.4342, 0.8324, 0.5787, 0.8324, 0.5787, 0.8324, 0.4342, 0.8773, 0.4342, 0.8773, 0.5787, 0.8773, 0.5787, 0.8773, 0.4342, 0.8773, 0.4342, 0.8773, 0.5787, 0.8474, 0.7973, 0.8474, 0.6528, 0.8922, 0.6528, 0.8922, 0.7973, 0.8324, 0.5787, 0.8773, 0.5787, 0.8773, 0.5787, 0.8324, 0.5787, 0.8773, 0.4342, 0.8324, 0.4342, 0.8324, 0.4342, 0.8773, 0.4342, 0.3719, 0.6336, 0.3719, 0.4467, 0.3719, 0.4467, 0.3719, 0.6336, 0.3719, 0.6336, 0.3719, 0.4467, 0.5339, 0.4467, 0.5339, 0.6336, 0.5339, 0.6336, 0.5339, 0.4467, 0.5339, 0.4467, 0.5339, 0.6336, 0.5531, 0.6336, 0.5531, 0.4467, 0.715, 0.4467, 0.715, 0.6336, 0.3719, 0.6336, 0.5339, 0.6336, 0.5339, 0.6336, 0.3719, 0.6336, 0.5339, 0.4467, 0.3719, 0.4467, 0.3719, 0.4467, 0.5339, 0.4467, 0.7193, 0.1466, 0.7193, 0.009594, 0.7193, 0.009594, 0.7193, 0.1466, 0.7193, 0.1466, 0.7193, 0.009594, 0.8314, 0.009594, 0.8314, 0.1466, 0.8314, 0.1466, 0.8314, 0.009594, 0.8314, 0.009594, 0.8314, 0.1466, 0.7193, 0.3029, 0.7193, 0.1658, 0.8314, 0.1658, 0.8314, 0.3029, 0.7193, 0.1466, 0.8314, 0.1466, 0.8314, 0.1466, 0.7193, 0.1466, 0.8314, 0.009594, 0.7193, 0.009594, 0.7193, 0.009594, 0.8314, 0.009594, 0.8506, 0.1541, 0.8506, 0.009594, 0.8506, 0.009594, 0.8506, 0.1541, 0.8506, 0.1541, 0.8506, 0.009594, 0.8955, 0.009594, 0.8955, 0.1541, 0.8955, 0.1541, 0.8955, 0.009594, 0.8955, 0.009594, 0.8955, 0.1541, 0.8506, 0.3178, 0.8506, 0.1733, 0.8955, 0.1733, 0.8955, 0.3178, 0.8506, 0.1541, 0.8955, 0.1541, 0.8955, 0.1541, 0.8506, 0.1541, 0.8955, 0.009594, 0.8506, 0.009594, 0.8506, 0.009594, 0.8955, 0.009594, 0.6488, 0.9535, 0.6488, 0.809, 0.6488, 0.809, 0.6488, 0.9535, 0.6488, 0.9535, 0.6488, 0.809, 0.6936, 0.809, 0.6936, 0.9535, 0.6936, 0.9535, 0.6936, 0.809, 0.6936, 0.809, 0.6936, 0.9535, 0.716, 0.9535, 0.716, 0.809, 0.7609, 0.809, 0.7609, 0.9535, 0.6488, 0.9535, 0.6936, 0.9535, 0.6936, 0.9535, 0.6488, 0.9535, 0.6936, 0.809, 0.6488, 0.809, 0.6488, 0.809, 0.6936, 0.809, 0.9114, 0.8396, 0.9114, 0.6528, 0.9114, 0.6528, 0.9114, 0.8396, 0.9114, 0.8396, 0.9114, 0.6528, 0.9413, 0.6528, 0.9413, 0.8396, 0.9413, 0.8396, 0.9413, 0.6528, 0.9413, 0.6528, 0.9413, 0.8396, 0.9147, 0.1965, 0.9147, 0.009594, 0.9446, 0.009594, 0.9446, 0.1965, 0.9114, 0.8396, 0.9413, 0.8396, 0.9413, 0.8396, 0.9114, 0.8396, 0.9413, 0.6528, 0.9114, 0.6528, 0.9114, 0.6528, 0.9413, 0.6528, 0.8474, 0.9535, 0.8474, 0.8165, 0.8474, 0.8165, 0.8474, 0.9535, 0.8474, 0.9535, 0.8474, 0.8165, 0.8623, 0.8165, 0.8623, 0.9535, 0.8623, 0.9535, 0.8623, 0.8165, 0.8623, 0.8165, 0.8623, 0.9535, 0.009594, 0.9635, 0.009594, 0.8264, 0.02455, 0.8264, 0.02455, 0.9635, 0.8474, 0.9535, 0.8623, 0.9535, 0.8623, 0.9535, 0.8474, 0.9535, 0.8623, 0.8165, 0.8474, 0.8165, 0.8474, 0.8165, 0.8623, 0.8165, 0.8815, 0.961, 0.8815, 0.8165, 0.8815, 0.8165, 0.8815, 0.961, 0.8815, 0.961, 0.8815, 0.8165, 0.8915, 0.8165, 0.8915, 0.961, 0.8915, 0.961, 0.8915, 0.8165, 0.8915, 0.8165, 0.8915, 0.961, 0.9605, 0.7848, 0.9605, 0.6403, 0.9705, 0.6403, 0.9705, 0.7848, 0.8815, 0.961, 0.8915, 0.961, 0.8915, 0.961, 0.8815, 0.961, 0.8915, 0.8165, 0.8815, 0.8165, 0.8815, 0.8165, 0.8915, 0.8165, 0.9605, 0.9485, 0.9605, 0.804, 0.9605, 0.804, 0.9605, 0.9485, 0.9605, 0.9485, 0.9605, 0.804, 0.9705, 0.804, 0.9705, 0.9485, 0.9705, 0.9485, 0.9705, 0.804, 0.9705, 0.804, 0.9705, 0.9485, 0.112, 0.971, 0.112, 0.8264, 0.122, 0.8264, 0.122, 0.971, 0.9605, 0.9485, 0.9705, 0.9485, 0.9705, 0.9485, 0.9605, 0.9485, 0.9705, 0.804, 0.9605, 0.804, 0.9605, 0.804, 0.9705, 0.804, 0.9147, 0.4026, 0.9147, 0.2157, 0.9147, 0.2157, 0.9147, 0.4026, 0.9147, 0.4026, 0.9147, 0.2157, 0.9446, 0.2157, 0.9446, 0.4026, 0.9446, 0.4026, 0.9446, 0.2157, 0.9446, 0.2157, 0.9446, 0.4026, 0.9605, 0.6211, 0.9605, 0.4342, 0.9904, 0.4342, 0.9904, 0.6211, 0.9147, 0.4026, 0.9446, 0.4026, 0.9446, 0.4026, 0.9147, 0.4026, 0.9446, 0.2157, 0.9147, 0.2157, 0.9147, 0.2157, 0.9446, 0.2157, 0.04373, 0.9635, 0.04373, 0.8264, 0.04373, 0.8264, 0.04373, 0.9635, 0.04373, 0.9635, 0.04373, 0.8264, 0.05868, 0.8264, 0.05868, 0.9635, 0.05868, 0.9635, 0.05868, 0.8264, 0.05868, 0.8264, 0.05868, 0.9635, 0.07787, 0.9635, 0.07787, 0.8264, 0.09282, 0.8264, 0.09282, 0.9635, 0.04373, 0.9635, 0.05868, 0.9635, 0.05868, 0.9635, 0.04373, 0.9635, 0.05868, 0.8264, 0.04373, 0.8264, 0.04373, 0.8264, 0.05868, 0.8264, 0.1412, 0.971, 0.1412, 0.8264, 0.1412, 0.8264, 0.1412, 0.971, 0.1412, 0.971, 0.1412, 0.8264, 0.1511, 0.8264, 0.1511, 0.971, 0.1511, 0.971, 0.1511, 0.8264, 0.1511, 0.8264, 0.1511, 0.971, 0.1703, 0.971, 0.1703, 0.8264, 0.1803, 0.8264, 0.1803, 0.971, 0.1412, 0.971, 0.1511, 0.971, 0.1511, 0.971, 0.1412, 0.971, 0.1511, 0.8264, 0.1412, 0.8264, 0.1412, 0.8264, 0.1511, 0.8264, 0.1995, 0.971, 0.1995, 0.8264, 0.1995, 0.8264, 0.1995, 0.971, 0.1995, 0.971, 0.1995, 0.8264, 0.2094, 0.8264, 0.2094, 0.971, 0.2094, 0.971, 0.2094, 0.8264, 0.2094, 0.8264, 0.2094, 0.971, 0.2286, 0.971, 0.2286, 0.8264, 0.2386, 0.8264, 0.2386, 0.971, 0.1995, 0.971, 0.2094, 0.971, 0.2094, 0.971, 0.1995, 0.971, 0.2094, 0.8264, 0.1995, 0.8264, 0.1995, 0.8264, 0.2094, 0.8264, 0.009594, 0.2089, 0.009594, 0.009594, 0.009594, 0.009594, 0.009594, 0.2089, 0.009594, 0.2089, 0.009594, 0.009594, 0.179, 0.009594, 0.179, 0.2089, 0.179, 0.2089, 0.179, 0.009594, 0.179, 0.009594, 0.179, 0.2089, 0.1982, 0.2089, 0.1982, 0.009594, 0.3677, 0.009594, 0.3677, 0.2089, 0.009594, 0.2089, 0.179, 0.2089, 0.179, 0.2089, 0.009594, 0.2089, 0.179, 0.009594, 0.009594, 0.009594, 0.009594, 0.009594, 0.179, 0.009594, 0.5755, 0.1641, 0.5755, 0.009594, 0.5755, 0.009594, 0.5755, 0.1641, 0.5755, 0.1641, 0.5755, 0.009594, 0.7001, 0.009594, 0.7001, 0.1641, 0.7001, 0.1641, 0.7001, 0.009594, 0.7001, 0.009594, 0.7001, 0.1641, 0.5755, 0.3378, 0.5755, 0.1833, 0.7001, 0.1833, 0.7001, 0.3378, 0.5755, 0.1641, 0.7001, 0.1641, 0.7001, 0.1641, 0.5755, 0.1641, 0.7001, 0.009594, 0.5755, 0.009594, 0.5755, 0.009594, 0.7001, 0.009594, 0.009594, 0.4275, 0.009594, 0.2281, 0.009594, 0.2281, 0.009594, 0.4275, 0.009594, 0.4275, 0.009594, 0.2281, 0.179, 0.2281, 0.179, 0.4275, 0.179, 0.4275, 0.179, 0.2281, 0.179, 0.2281, 0.179, 0.4275, 0.1982, 0.4275, 0.1982, 0.2281, 0.3677, 0.2281, 0.3677, 0.4275, 0.009594, 0.4275, 0.179, 0.4275, 0.179, 0.4275, 0.009594, 0.4275, 0.179, 0.2281, 0.009594, 0.2281, 0.009594, 0.2281, 0.179, 0.2281, 0.009594, 0.8072, 0.009594, 0.6528, 0.009594, 0.6528, 0.009594, 0.8072, 0.009594, 0.8072, 0.009594, 0.6528, 0.1342, 0.6528, 0.1342, 0.8072, 0.1342, 0.8072, 0.1342, 0.6528, 0.1342, 0.6528, 0.1342, 0.8072, 0.1534, 0.8072, 0.1534, 0.6528, 0.278, 0.6528, 0.278, 0.8072, 0.009594, 0.8072, 0.1342, 0.8072, 0.1342, 0.8072, 0.009594, 0.8072, 0.1342, 0.6528, 0.009594, 0.6528, 0.009594, 0.6528, 0.1342, 0.6528, 0.3869, 0.2089, 0.3869, 0.009594, 0.3869, 0.009594, 0.3869, 0.2089, 0.3869, 0.2089, 0.3869, 0.009594, 0.5563, 0.009594, 0.5563, 0.2089, 0.5563, 0.2089, 0.5563, 0.009594, 0.5563, 0.009594, 0.5563, 0.2089, 0.3869, 0.4275, 0.3869, 0.2281, 0.5563, 0.2281, 0.5563, 0.4275, 0.3869, 0.2089, 0.5563, 0.2089, 0.5563, 0.2089, 0.3869, 0.2089, 0.5563, 0.009594, 0.3869, 0.009594, 0.3869, 0.009594, 0.5563, 0.009594, 0.2972, 0.8072, 0.2972, 0.6528, 0.2972, 0.6528, 0.2972, 0.8072, 0.2972, 0.8072, 0.2972, 0.6528, 0.4218, 0.6528, 0.4218, 0.8072, 0.4218, 0.8072, 0.4218, 0.6528, 0.4218, 0.6528, 0.4218, 0.8072, 0.4409, 0.8072, 0.4409, 0.6528, 0.5655, 0.6528, 0.5655, 0.8072, 0.2972, 0.8072, 0.4218, 0.8072, 0.4218, 0.8072, 0.2972, 0.8072, 0.4218, 0.6528, 0.2972, 0.6528, 0.2972, 0.6528, 0.4218, 0.6528, 0.7342, 0.6336, 0.7342, 0.4342, 0.7342, 0.4342, 0.7342, 0.6336, 0.7342, 0.6336, 0.7342, 0.4342, 0.7641, 0.4342, 0.7641, 0.6336, 0.7641, 0.6336, 0.7641, 0.4342, 0.7641, 0.4342, 0.7641, 0.6336, 0.7833, 0.6336, 0.7833, 0.4342, 0.8132, 0.4342, 0.8132, 0.6336, 0.7342, 0.6336, 0.7641, 0.6336, 0.7641, 0.6336, 0.7342, 0.6336, 0.7641, 0.4342, 0.7342, 0.4342, 0.7342, 0.4342, 0.7641, 0.4342])
me_cube_054.materials.append(mat_glass)
me_cube_054.materials.append(mat_wood)
me_cube_054.update()
arm_savira_rig = bpy.data.armatures.new('Savira_Rig')  # bones are not reproduced
arm_elfan_rig = bpy.data.armatures.new('Elfan_Rig')  # bones are not reproduced
arm_cat_rig = bpy.data.armatures.new('Cat_Rig')  # bones are not reproduced
arm_armature = bpy.data.armatures.new('Armature')  # bones are not reproduced
arm_armature_001 = bpy.data.armatures.new('Armature.001')  # bones are not reproduced
arm_armature_002 = bpy.data.armatures.new('Armature.002')  # bones are not reproduced
arm_armature_003 = bpy.data.armatures.new('Armature.003')  # bones are not reproduced
arm_armature_004 = bpy.data.armatures.new('Armature.004')  # bones are not reproduced
arm_armature_005 = bpy.data.armatures.new('Armature.005')  # bones are not reproduced
arm_armature_006 = bpy.data.armatures.new('Armature.006')  # bones are not reproduced
arm_armature_007 = bpy.data.armatures.new('Armature.007')  # bones are not reproduced
arm_armature_008 = bpy.data.armatures.new('Armature.008')  # bones are not reproduced
arm_armature_009 = bpy.data.armatures.new('Armature.009')  # bones are not reproduced
arm_armature_010 = bpy.data.armatures.new('Armature.010')  # bones are not reproduced
arm_armature_011 = bpy.data.armatures.new('Armature.011')  # bones are not reproduced
arm_armature_012 = bpy.data.armatures.new('Armature.012')  # bones are not reproduced
arm_armature_013 = bpy.data.armatures.new('Armature.013')  # bones are not reproduced
arm_armature_014 = bpy.data.armatures.new('Armature.014')  # bones are not reproduced

# ---- objects
ob_savira_armature = bpy.data.objects.new('Savira_Armature', arm_savira_rig)
ob_elfan_armature = bpy.data.objects.new('Elfan_Armature', arm_elfan_rig)
ob_cat_armature = bpy.data.objects.new('Cat_Armature', arm_cat_rig)
ob_bf_a_rig = bpy.data.objects.new('BF_A_Rig', arm_armature)
ob_bf_b_rig = bpy.data.objects.new('BF_B_Rig', arm_armature_001)
ob_bf_c_rig = bpy.data.objects.new('BF_C_Rig', arm_armature_002)
ob_bf_d_rig = bpy.data.objects.new('BF_D_Rig', arm_armature_003)
ob_bee_rig = bpy.data.objects.new('Bee_Rig', arm_armature_004)
ob_bird_rig = bpy.data.objects.new('Bird_Rig', arm_armature_005)
ob_rabbit_rig = bpy.data.objects.new('Rabbit_Rig', arm_armature_006)
ob_ff_00_rig = bpy.data.objects.new('FF_00_Rig', arm_armature_007)
ob_ff_01_rig = bpy.data.objects.new('FF_01_Rig', arm_armature_008)
ob_ff_02_rig = bpy.data.objects.new('FF_02_Rig', arm_armature_009)
ob_ff_03_rig = bpy.data.objects.new('FF_03_Rig', arm_armature_010)
ob_ff_04_rig = bpy.data.objects.new('FF_04_Rig', arm_armature_011)
ob_ff_05_rig = bpy.data.objects.new('FF_05_Rig', arm_armature_012)
ob_ff_06_rig = bpy.data.objects.new('FF_06_Rig', arm_armature_013)
ob_ff_07_rig = bpy.data.objects.new('FF_07_Rig', arm_armature_014)
ob_cottage_main = bpy.data.objects.new('Cottage_Main', me_cube_008)
ob_cottage_windows = bpy.data.objects.new('Cottage_Windows', me_cube_054)

# ---- transforms, parenting, visibility, modifiers, constraints
ob_savira_armature.location = (0.8, 0.0, 0.0)
ob_savira_armature.rotation_euler = (0.0, 0.0, 3.142)
ob_savira_armature.hide_viewport = True
ob_elfan_armature.location = (-0.8, 0.0, 0.0)
ob_elfan_armature.rotation_euler = (0.0, 0.0, 3.142)
ob_elfan_armature.hide_viewport = True
ob_cat_armature.location = (0.0, 0.0, 0.0)
ob_cat_armature.hide_viewport = True
ob_bf_a_rig.location = (-0.3, 0.0, 0.0)
ob_bf_a_rig.hide_viewport = True
ob_bf_b_rig.location = (-0.1, 0.0, 0.0)
ob_bf_b_rig.hide_viewport = True
ob_bf_c_rig.location = (0.1, 0.0, 0.0)
ob_bf_c_rig.hide_viewport = True
ob_bf_d_rig.location = (0.3, 0.0, 0.0)
ob_bf_d_rig.hide_viewport = True
ob_bee_rig.location = (0.0, 0.25, 0.0)
ob_bee_rig.hide_viewport = True
ob_bird_rig.location = (-0.55, 0.0, 0.0)
ob_bird_rig.hide_viewport = True
ob_rabbit_rig.location = (0.55, 0.0, 0.0)
ob_rabbit_rig.hide_viewport = True
ob_ff_00_rig.location = (0.0, 1.0, 0.08)
ob_ff_00_rig.hide_viewport = True
ob_ff_01_rig.location = (0.12, 1.08, 0.12)
ob_ff_01_rig.hide_viewport = True
ob_ff_02_rig.location = (-0.1, 1.05, 0.14)
ob_ff_02_rig.hide_viewport = True
ob_ff_03_rig.location = (0.06, 0.91, 0.16)
ob_ff_03_rig.hide_viewport = True
ob_ff_04_rig.location = (-0.05, 1.12, 0.1)
ob_ff_04_rig.hide_viewport = True
ob_ff_05_rig.location = (0.15, 0.96, 0.13)
ob_ff_05_rig.hide_viewport = True
ob_ff_06_rig.location = (-0.12, 0.92, 0.11)
ob_ff_06_rig.hide_viewport = True
ob_ff_07_rig.location = (0.03, 1.15, 0.15)
ob_ff_07_rig.hide_viewport = True
ob_cottage_main.location = (0.0, 0.0, 0.0)
ob_cottage_windows.location = (0.0, 0.0, 0.0)

# ---- collection membership
col_collection.objects.link(ob_savira_armature)
col_collection.objects.link(ob_elfan_armature)
col_collection.objects.link(ob_cat_armature)
col_collection.objects.link(ob_bf_a_rig)
col_collection.objects.link(ob_bf_b_rig)
col_collection.objects.link(ob_bf_c_rig)
col_collection.objects.link(ob_bf_d_rig)
col_collection.objects.link(ob_bee_rig)
col_collection.objects.link(ob_bird_rig)
col_collection.objects.link(ob_rabbit_rig)
col_collection.objects.link(ob_ff_00_rig)
col_collection.objects.link(ob_ff_01_rig)
col_collection.objects.link(ob_ff_02_rig)
col_collection.objects.link(ob_ff_03_rig)
col_collection.objects.link(ob_ff_04_rig)
col_collection.objects.link(ob_ff_05_rig)
col_collection.objects.link(ob_ff_06_rig)
col_collection.objects.link(ob_ff_07_rig)
col_collection.objects.link(ob_cottage_main)
col_collection.objects.link(ob_cottage_windows)

# ---- scene / render settings (as saved in the file)
scene.frame_start = 1; scene.frame_end = 72; scene.frame_set(13)
scene.render.engine = 'CYCLES'
scene.cycles.samples = 1
bpy.context.view_layer.update()

# ---- added for rendering (the .blend has no active camera): camera
cam_auto = bpy.data.cameras.new('AutoCamera')
cam_auto.lens = 50.0
cam_auto.sensor_width = 36.0
cam_auto.clip_end = 1000.0
ob_auto_camera = bpy.data.objects.new('AutoCamera', cam_auto)
scene.collection.objects.link(ob_auto_camera)
ob_auto_camera.location = (12.9746, -16.3444, 13.2913)
ob_auto_camera.rotation_euler = (1.09748, -7.21219e-08, 0.694738)
scene.camera = ob_auto_camera
bpy.context.view_layer.update()
